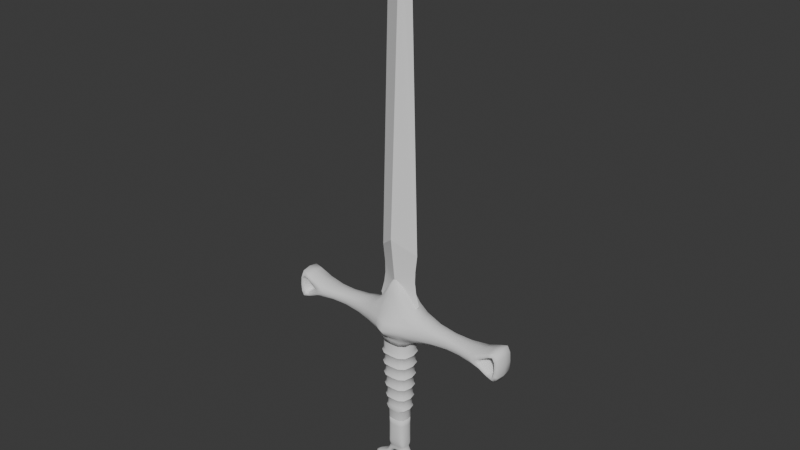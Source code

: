 # Source: short_sword.blend  (saved by Blender 4.4.32; exported with 4.5.12 LTS)
import bpy
from mathutils import Matrix  # noqa: F401  (used for matrix-valued properties, if any)

bpy.ops.wm.read_factory_settings(use_empty=True)
scene = bpy.context.scene
scene.name = 'Scene'

# ---- collections
col_collection = bpy.data.collections.new('Collection'); scene.collection.children.link(col_collection)

# ---- node groups
ng_smooth_by_angle = bpy.data.node_groups.new('Smooth by Angle', 'GeometryNodeTree')
_s = ng_smooth_by_angle.interface.new_socket(name='Mesh', in_out='OUTPUT', socket_type='NodeSocketGeometry')
_s = ng_smooth_by_angle.interface.new_socket(name='Mesh', in_out='INPUT', socket_type='NodeSocketGeometry')
_s = ng_smooth_by_angle.interface.new_socket(name='Angle', in_out='INPUT', socket_type='NodeSocketFloat')
_s.subtype = 'ANGLE'
_s.default_value = 0.5236
_s.min_value = 0.0
_s.max_value = 3.142
_s.description = 'Maximum face angle for smooth edges'
_s = ng_smooth_by_angle.interface.new_socket(name='Ignore Sharpness', in_out='INPUT', socket_type='NodeSocketBool')
_s.force_non_field = True
ng_smooth_by_angle.description = 'Set the sharpness of mesh edges based on the angle between the neighboring faces'
ng_smooth_by_angle.is_modifier = True
_N = ng_smooth_by_angle.nodes; _L = ng_smooth_by_angle.links
n0 = _N.new('GeometryNodeSetShadeSmooth'); n0.name = 'Set Shade Smooth'; n0.location = (120, -80)
n0.domain = 'EDGE'
n1 = _N.new('GeometryNodeSetShadeSmooth'); n1.name = 'Set Shade Smooth.001'; n1.location = (300, -80)
n2 = _N.new('NodeGroupOutput'); n2.name = 'Group Output'; n2.location = (480, -80)
n3 = _N.new('GeometryNodeInputMeshEdgeAngle'); n3.name = 'Edge Angle'; n3.location = (-440, -240)
n4 = _N.new('NodeGroupInput'); n4.name = 'Group Input'; n4.location = (-80, -80)
n5 = _N.new('GeometryNodeInputEdgeSmooth'); n5.name = 'Is Edge Smooth'; n5.location = (-260, -120)
n6 = _N.new('GeometryNodeInputShadeSmooth'); n6.name = 'Is Shade Smooth'; n6.location = (-440, -397)
n7 = _N.new('FunctionNodeCompare'); n7.name = 'Compare'; n7.location = (-260, -260)
n7.operation = 'LESS_EQUAL'
n7.inputs[6].default_value = (0.0, 0.0, 0.0, 0.0)
n7.inputs[7].default_value = (0.0, 0.0, 0.0, 0.0)
n8 = _N.new('FunctionNodeBooleanMath'); n8.name = 'Boolean Math.001'; n8.location = (-80, -260)
n9 = _N.new('NodeGroupInput'); n9.name = 'Group Input.001'; n9.location = (-440, -329)
n10 = _N.new('NodeGroupInput'); n10.name = 'Group Input.002'; n10.location = (-259, -189)
n11 = _N.new('FunctionNodeBooleanMath'); n11.name = 'Boolean Math'; n11.location = (-80, -149)
n11.operation = 'OR'
n12 = _N.new('FunctionNodeBooleanMath'); n12.name = 'Boolean Math.002'; n12.location = (-260, -380)
n12.operation = 'OR'
n13 = _N.new('NodeGroupInput'); n13.name = 'Group Input.003'; n13.location = (-440, -460)
_L.new(n3.outputs[0], n7.inputs[0])
_L.new(n1.outputs[0], n2.inputs[0])
_L.new(n9.outputs[1], n7.inputs[1])
_L.new(n7.outputs[0], n8.inputs[0])
_L.new(n4.outputs[0], n0.inputs[0])
_L.new(n0.outputs[0], n1.inputs[0])
_L.new(n8.outputs[0], n0.inputs[2])
_L.new(n10.outputs[2], n11.inputs[1])
_L.new(n5.outputs[0], n11.inputs[0])
_L.new(n11.outputs[0], n0.inputs[1])
_L.new(n13.outputs[2], n12.inputs[1])
_L.new(n6.outputs[0], n12.inputs[0])
_L.new(n12.outputs[0], n8.inputs[1])
n2.is_active_output = True

# ---- world
world_world = bpy.data.worlds.new('World'); scene.world = world_world
world_world.use_nodes = True; world_world.node_tree.nodes.clear()
_N = world_world.node_tree.nodes; _L = world_world.node_tree.links
n0 = _N.new('ShaderNodeOutputWorld'); n0.name = 'World Output'; n0.location = (300, 300)
n1 = _N.new('ShaderNodeBackground'); n1.name = 'Background'; n1.location = (10, 300)
n1.inputs[0].default_value = (0.05088, 0.05088, 0.05088, 1.0)
_L.new(n1.outputs[0], n0.inputs[0])
n0.is_active_output = True
world_world.color = (0.05088, 0.05088, 0.05088)
world_world.sun_shadow_jitter_overblur = 0.0

# ---- meshes
me_cube_003 = bpy.data.meshes.new('Cube.003')
me_cube_003.from_pydata([(-6.4e-33, 0.2043, 0.3742), (-6.4e-33, -0.2043, 0.3742), (-0.3195, 0.0, 0.1225), (0.3195, 0.0, 0.1225), (0.0, 0.0, -1.217), (0.0, 0.0, 5.028), (0.0, -0.1809, -1.217), (0.0, 0.1809, -1.217), (0.1971, 0.0, 4.307), (0.3604, 0.0, -0.6999), (-0.1971, 0.0, 4.307), (-0.3604, 0.0, -0.6999), (2.45e-33, 0.1198, -0.3527), (3.353e-33, 0.1214, -0.7171), (0.0, 0.1117, -0.5328), (2.445e-33, -0.1198, -0.3523), (3.354e-33, -0.1214, -0.7169), (0.0, -0.1117, -0.5327), (-0.3059, 0.0009434, -0.5042), (-0.2864, 0.0009826, -0.1499), (-0.2821, 0.001267, -0.3357), (0.3059, 0.0009434, -0.5042), (0.2864, 0.0009826, -0.1499), (0.2821, 0.001267, -0.3357)], [], [(19, 2, 0, 12), (22, 3, 1, 15), (6, 16, 18, 11), (2, 10, 5, 0), (3, 8, 5, 1), (11, 4, 6), (11, 7, 4), (7, 9, 4), (4, 9, 6), (1, 5, 10, 2), (0, 5, 8, 3), (12, 0, 3, 22), (15, 1, 2, 19), (9, 21, 16, 6), (11, 18, 13, 7), (19, 12, 14, 20), (20, 14, 13, 18), (22, 15, 17, 23), (23, 17, 16, 21), (15, 19, 20, 17), (17, 20, 18, 16), (12, 22, 23, 14), (14, 23, 21, 13), (7, 13, 21, 9)])
me_cube_003.polygons.foreach_set('use_smooth', [True] * 24)
_k = set([(0, 2), (0, 3), (1, 2), (1, 3)])
me_cube_003.attributes.new('sharp_edge', 'BOOLEAN', 'EDGE').data.foreach_set('value', [ (min(e.vertices), max(e.vertices)) in _k for e in me_cube_003.edges])
_uv = me_cube_003.uv_layers.new(name='UVMap')
_uv.uv.foreach_set('vector', [0.4638, 0.25, 0.5, 0.25, 0.5, 0.375, 0.4498, 0.375, 0.4638, 0.75, 0.5, 0.75, 0.5, 0.875, 0.4498, 0.875, 0.375, 0.875, 0.4205, 0.875, 0.4097, 1.0, 0.375, 1.0, 0.5, 0.25, 0.625, 0.25, 0.625, 0.375, 0.5, 0.375, 0.5, 0.75, 0.625, 0.75, 0.625, 0.875, 0.5, 0.875, 0.125, 0.625, 0.25, 0.625, 0.25, 0.75, 0.125, 0.5, 0.25, 0.5, 0.25, 0.625, 0.25, 0.5, 0.375, 0.625, 0.25, 0.625, 0.25, 0.625, 0.375, 0.75, 0.25, 0.75, 0.5, 0.875, 0.625, 0.875, 0.625, 1.0, 0.5, 1.0, 0.5, 0.375, 0.625, 0.375, 0.625, 0.5, 0.5, 0.5, 0.4498, 0.375, 0.5, 0.375, 0.5, 0.5, 0.4638, 0.5, 0.4498, 0.875, 0.5, 0.875, 0.5, 1.0, 0.4638, 1.0, 0.375, 0.75, 0.4097, 0.75, 0.4205, 0.875, 0.375, 0.875, 0.375, 0.25, 0.4097, 0.25, 0.4205, 0.375, 0.375, 0.375, 0.4638, 0.25, 0.4498, 0.375, 0.4375, 0.375, 0.4375, 0.25, 0.4375, 0.25, 0.4375, 0.375, 0.4205, 0.375, 0.4097, 0.25, 0.4638, 0.75, 0.4498, 0.875, 0.4375, 0.875, 0.4375, 0.75, 0.4375, 0.75, 0.4375, 0.875, 0.4205, 0.875, 0.4097, 0.75, 0.4498, 0.875, 0.4638, 1.0, 0.4375, 1.0, 0.4375, 0.875, 0.4375, 0.875, 0.4375, 1.0, 0.4097, 1.0, 0.4205, 0.875, 0.4498, 0.375, 0.4638, 0.5, 0.4375, 0.5, 0.4375, 0.375, 0.4375, 0.375, 0.4375, 0.5, 0.4097, 0.5, 0.4205, 0.375, 0.375, 0.375, 0.4205, 0.375, 0.4097, 0.5, 0.375, 0.5])
me_cube_003.use_mirror_y = True
me_cube_003.update()
me_cube = bpy.data.meshes.new('Cube')
me_cube.from_pydata([(4.235, -0.3601, -0.6828), (4.235, -0.3601, -0.3288), (4.563, 0.3601, -0.8648), (4.563, -0.3601, -0.8648), (4.563, -0.3601, -0.1632), (4.563, 0.3601, -0.1632), (1.026, -0.4065, -0.9635), (0.5445, -0.2514, 0.6377), (1.026, 0.4065, -0.9635), (0.5445, 0.2514, 0.6377), (0.0, 0.6877, -0.9809), (0.0, 0.2855, 1.421), (0.0, -0.6877, -0.9809), (0.0, -0.2855, 1.421), (4.235, 0.3601, -0.6828), (4.235, 0.3601, -0.3288), (1.023, 0.4035, 0.003529), (1.023, -0.4035, 0.003529), (0.0, -0.6629, 0.2008), (0.0, 0.6629, 0.2008), (4.708, -0.3601, -1.117), (3.915, -0.3888, -0.7879), (3.915, -0.3888, -0.2198), (4.708, -0.3601, 0.07797), (4.708, 0.3601, -1.117), (3.915, 0.3888, -0.7879), (3.915, 0.3888, -0.2198), (4.708, 0.3601, 0.07797), (4.855, 0.3601, -0.522), (4.855, -0.3601, -0.522), (4.65, 0.3601, -0.5156), (4.65, -0.3601, -0.5156), (2.497, 0.2391, -0.2424), (2.497, 0.2391, -0.758), (2.497, -0.2391, -0.2424), (2.497, -0.2391, -0.758), (1.085, -0.5932, -0.5), (1.085, 0.5932, -0.5), (0.0, -1.13, -0.5), (0.0, 1.13, -0.5), (3.581, -0.4948, -0.5011), (3.581, 0.4948, -0.5011), (4.015, -0.3601, -0.5043), (4.015, 0.3601, -0.5043), (2.461, -0.3586, -0.5001), (2.461, 0.3586, -0.5001), (0.5427, -0.3601, -1.385), (0.5427, 0.3601, -1.385), (0.0, -0.5402, -1.385), (0.0, 0.5402, -1.385), (1.079, -0.5545, -0.7297), (0.5685, 3.912e-08, 0.6352), (1.159, -3.26e-09, -1.014), (1.079, 0.5545, -0.7297), (0.3259, 0.3048, 0.9519), (4.406, -0.3637, -1.009), (4.406, -0.3637, -0.01496), (4.406, 0.3637, -1.009), (4.406, 0.3637, -0.01496), (4.828, 0.3601, -0.8913), (4.736, 3.725e-09, -1.164), (4.828, -0.3601, -0.8913), (4.736, -3.725e-09, 0.1232), (0.4765, -0.6004, -0.9793), (1.761, 0.2819, -0.1669), (0.4765, 0.6004, -0.9793), (3.219, 0.2795, -0.7357), (1.761, -0.2819, -0.1669), (0.3259, -0.3048, 0.9519), (0.0, 0.0, 1.634), (0.0, -0.9644, -0.7476), (0.0, 0.9644, -0.7476), (3.219, -0.2795, -0.7357), (3.907, -1.863e-09, -0.158), (0.6953, 0.3385, 0.357), (0.6953, -0.3385, 0.357), (0.0, -0.4677, 0.842), (0.0, 0.4677, 0.842), (3.662, -0.4844, -0.6265), (0.4742, -0.5875, 0.1033), (3.907, 1.863e-09, -0.8512), (1.154, 1.118e-08, 0.04178), (0.4742, 0.5875, 0.1033), (3.662, 0.4844, -0.6265), (4.412, -0.3601, -0.8054), (4.412, -0.3601, -0.2141), (4.412, 0.3601, -0.8054), (4.412, 0.3601, -0.2141), (4.632, 0.3601, -0.7317), (4.632, -0.3601, -0.7317), (4.081, -0.3601, -0.5837), (4.081, 0.3601, -0.5837), (4.636, -0.4952, -0.9907), (4.154, -0.5016, -0.7382), (4.154, -0.5016, -0.2724), (4.636, -0.4952, -0.0426), (4.154, 0.5016, -0.7382), (4.636, 0.4952, -0.9907), (4.636, 0.4952, -0.0426), (4.154, 0.5016, -0.2724), (4.257, -1.863e-09, -0.6617), (4.257, 1.863e-09, -0.3503), (4.536, -2.794e-09, -0.2084), (4.536, -2.794e-09, -0.8176), (4.828, 0.3601, -0.1522), (4.828, -0.3601, -0.1522), (4.632, 0.3601, -0.2991), (4.632, -0.3601, -0.2991), (4.612, 6.985e-09, -0.5144), (4.752, -0.4952, -0.5188), (4.752, 0.4952, -0.5188), (4.893, 5.588e-09, -0.5232), (3.219, 0.2795, -0.266), (1.761, 0.2821, -0.8301), (3.219, -0.2795, -0.266), (1.761, -0.2821, -0.8301), (2.474, -0.3437, -0.3519), (2.506, 3.725e-09, -0.7967), (2.506, 1.863e-09, -0.2038), (2.474, 0.3437, -0.6483), (1.079, -0.5541, -0.2653), (1.079, 0.5541, -0.2653), (0.0, -0.9612, -0.2249), (0.0, 0.9612, -0.2249), (3.662, -0.4844, -0.3765), (3.662, 0.4844, -0.3765), (4.081, -0.3601, -0.4251), (4.081, 0.3601, -0.4251), (2.474, -0.3437, -0.6483), (2.474, 0.3437, -0.3519), (1.759, 0.422, -0.5), (1.759, -0.422, -0.5), (3.874, 0.512, -0.5027), (3.874, -0.512, -0.5027), (4.058, -1.746e-09, -0.5049), (0.5106, 0.8419, -0.5), (3.093, -0.4097, -0.5003), (0.5106, -0.8419, -0.5), (3.093, 0.4097, -0.5003), (0.6241, 3.725e-09, -1.385), (0.312, -0.5177, -1.385), (0.312, 0.5177, -1.385), (0.0, 0.0, -1.385), (0.7071, 0.3662, -1.19), (0.0, 0.5587, -1.19), (0.7071, -0.3662, -1.19), (0.0, -0.5587, -1.19), (0.3086, 2.328e-08, 1.086), (0.3971, 0.5281, -1.19), (0.7973, 1.909e-08, 0.2967), (0.3925, 0.4705, 0.5592), (4.409, 6.519e-09, -0.2514), (4.406, 9.313e-10, -1.05), (4.406, -9.313e-10, 0.02547), (4.864, -9.313e-10, -0.1247), (0.3925, -0.4705, 0.5592), (3.138, 0.3942, -0.369), (3.244, 0.0, -0.2282), (0.5066, -0.7518, -0.2389), (3.244, 0.0, -0.7739), (3.138, -0.3942, -0.6319), (0.5066, 0.7518, -0.2389), (4.12, -6.33e-09, -0.4345), (4.415, -0.4961, -0.9069), (4.415, -0.4961, -0.1149), (4.415, 0.4961, -0.9069), (4.415, 0.4961, -0.1149), (4.73, 0.4952, -0.2257), (4.73, -0.4952, -0.8115), (3.953, -0.5101, -0.3999), (3.953, 0.5101, -0.6062), (4.595, 6.519e-09, -0.7018), (4.409, -9.313e-10, -0.7672), (4.595, 4.657e-09, -0.3267), (4.73, -0.4952, -0.2257), (4.73, 0.4952, -0.8115), (4.864, -9.313e-10, -0.9212), (1.76, -0.4029, -0.6868), (1.771, 9.313e-10, -0.879), (1.771, 4.657e-10, -0.1179), (1.76, 0.4029, -0.3126), (1.76, 0.4029, -0.6868), (1.76, -0.4029, -0.3126), (3.953, 0.5101, -0.3999), (3.953, -0.5101, -0.6062), (4.12, -6.33e-09, -0.5752), (0.5069, 0.7534, -0.7457), (3.138, -0.3942, -0.369), (0.5069, -0.7534, -0.7457), (3.138, 0.3942, -0.6319), (0.3211, 5.122e-09, -1.385), (0.8152, 1.118e-08, -1.193), (0.3971, -0.5281, -1.19), (-4.235, -0.3601, -0.6828), (-4.235, -0.3601, -0.3288), (-4.563, 0.3601, -0.8648), (-4.563, -0.3601, -0.8648), (-4.563, -0.3601, -0.1632), (-4.563, 0.3601, -0.1632), (-1.026, -0.4065, -0.9635), (-0.5445, -0.2514, 0.6377), (-1.026, 0.4065, -0.9635), (-0.5445, 0.2514, 0.6377), (-4.235, 0.3601, -0.6828), (-4.235, 0.3601, -0.3288), (-1.023, 0.4035, 0.003529), (-1.023, -0.4035, 0.003529), (-4.708, -0.3601, -1.117), (-3.915, -0.3888, -0.7879), (-3.915, -0.3888, -0.2198), (-4.708, -0.3601, 0.07797), (-4.708, 0.3601, -1.117), (-3.915, 0.3888, -0.7879), (-3.915, 0.3888, -0.2198), (-4.708, 0.3601, 0.07797), (-4.855, 0.3601, -0.522), (-4.855, -0.3601, -0.522), (-4.65, 0.3601, -0.5156), (-4.65, -0.3601, -0.5156), (-2.497, 0.2391, -0.2424), (-2.497, 0.2391, -0.758), (-2.497, -0.2391, -0.2424), (-2.497, -0.2391, -0.758), (-1.085, -0.5932, -0.5), (-1.085, 0.5932, -0.5), (-3.581, -0.4948, -0.5011), (-3.581, 0.4948, -0.5011), (-4.015, -0.3601, -0.5043), (-4.015, 0.3601, -0.5043), (-2.461, -0.3586, -0.5001), (-2.461, 0.3586, -0.5001), (-0.5427, -0.3601, -1.385), (-0.5427, 0.3601, -1.385), (-1.079, -0.5545, -0.7297), (-0.5685, 3.912e-08, 0.6352), (-1.159, -3.26e-09, -1.014), (-1.079, 0.5545, -0.7297), (-0.3259, 0.3048, 0.9519), (-4.406, -0.3637, -1.009), (-4.406, -0.3637, -0.01496), (-4.406, 0.3637, -1.009), (-4.406, 0.3637, -0.01496), (-4.828, 0.3601, -0.8913), (-4.736, 3.725e-09, -1.164), (-4.828, -0.3601, -0.8913), (-4.736, -3.725e-09, 0.1232), (-0.4765, -0.6004, -0.9793), (-1.761, 0.2819, -0.1669), (-0.4765, 0.6004, -0.9793), (-3.219, 0.2795, -0.7357), (-1.761, -0.2819, -0.1669), (-0.3259, -0.3048, 0.9519), (-3.219, -0.2795, -0.7357), (-3.907, -1.863e-09, -0.158), (-0.6953, 0.3385, 0.357), (-0.6953, -0.3385, 0.357), (-3.662, -0.4844, -0.6265), (-0.4742, -0.5875, 0.1033), (-3.907, 1.863e-09, -0.8512), (-1.154, 1.118e-08, 0.04178), (-0.4742, 0.5875, 0.1033), (-3.662, 0.4844, -0.6265), (-4.412, -0.3601, -0.8054), (-4.412, -0.3601, -0.2141), (-4.412, 0.3601, -0.8054), (-4.412, 0.3601, -0.2141), (-4.632, 0.3601, -0.7317), (-4.632, -0.3601, -0.7317), (-4.081, -0.3601, -0.5837), (-4.081, 0.3601, -0.5837), (-4.636, -0.4952, -0.9907), (-4.154, -0.5016, -0.7382), (-4.154, -0.5016, -0.2724), (-4.636, -0.4952, -0.0426), (-4.154, 0.5016, -0.7382), (-4.636, 0.4952, -0.9907), (-4.636, 0.4952, -0.0426), (-4.154, 0.5016, -0.2724), (-4.257, -1.863e-09, -0.6617), (-4.257, 1.863e-09, -0.3503), (-4.536, -2.794e-09, -0.2084), (-4.536, -2.794e-09, -0.8176), (-4.828, 0.3601, -0.1522), (-4.828, -0.3601, -0.1522), (-4.632, 0.3601, -0.2991), (-4.632, -0.3601, -0.2991), (-4.612, 6.985e-09, -0.5144), (-4.752, -0.4952, -0.5188), (-4.752, 0.4952, -0.5188), (-4.893, 5.588e-09, -0.5232), (-3.219, 0.2795, -0.266), (-1.761, 0.2821, -0.8301), (-3.219, -0.2795, -0.266), (-1.761, -0.2821, -0.8301), (-2.474, -0.3437, -0.3519), (-2.506, 3.725e-09, -0.7967), (-2.506, 1.863e-09, -0.2038), (-2.474, 0.3437, -0.6483), (-1.079, -0.5541, -0.2653), (-1.079, 0.5541, -0.2653), (-3.662, -0.4844, -0.3765), (-3.662, 0.4844, -0.3765), (-4.081, -0.3601, -0.4251), (-4.081, 0.3601, -0.4251), (-2.474, -0.3437, -0.6483), (-2.474, 0.3437, -0.3519), (-1.759, 0.422, -0.5), (-1.759, -0.422, -0.5), (-3.874, 0.512, -0.5027), (-3.874, -0.512, -0.5027), (-4.058, -1.746e-09, -0.5049), (-0.5106, 0.8419, -0.5), (-3.093, -0.4097, -0.5003), (-0.5106, -0.8419, -0.5), (-3.093, 0.4097, -0.5003), (-0.6241, 3.725e-09, -1.385), (-0.312, -0.5177, -1.385), (-0.312, 0.5177, -1.385), (-0.7071, 0.3662, -1.19), (-0.7071, -0.3662, -1.19), (-0.3086, 2.328e-08, 1.086), (-0.3971, 0.5281, -1.19), (-0.7973, 1.909e-08, 0.2967), (-0.3925, 0.4705, 0.5592), (-4.409, 6.519e-09, -0.2514), (-4.406, 9.313e-10, -1.05), (-4.406, -9.313e-10, 0.02547), (-4.864, -9.313e-10, -0.1247), (-0.3925, -0.4705, 0.5592), (-3.138, 0.3942, -0.369), (-3.244, 0.0, -0.2282), (-0.5066, -0.7518, -0.2389), (-3.244, 0.0, -0.7739), (-3.138, -0.3942, -0.6319), (-0.5066, 0.7518, -0.2389), (-4.12, -6.33e-09, -0.4345), (-4.415, -0.4961, -0.9069), (-4.415, -0.4961, -0.1149), (-4.415, 0.4961, -0.9069), (-4.415, 0.4961, -0.1149), (-4.73, 0.4952, -0.2257), (-4.73, -0.4952, -0.8115), (-3.953, -0.5101, -0.3999), (-3.953, 0.5101, -0.6062), (-4.595, 6.519e-09, -0.7018), (-4.409, -9.313e-10, -0.7672), (-4.595, 4.657e-09, -0.3267), (-4.73, -0.4952, -0.2257), (-4.73, 0.4952, -0.8115), (-4.864, -9.313e-10, -0.9212), (-1.76, -0.4029, -0.6868), (-1.771, 9.313e-10, -0.879), (-1.771, 4.657e-10, -0.1179), (-1.76, 0.4029, -0.3126), (-1.76, 0.4029, -0.6868), (-1.76, -0.4029, -0.3126), (-3.953, 0.5101, -0.3999), (-3.953, -0.5101, -0.6062), (-4.12, -6.33e-09, -0.5752), (-0.5069, 0.7534, -0.7457), (-3.138, -0.3942, -0.369), (-0.5069, -0.7534, -0.7457), (-3.138, 0.3942, -0.6319), (-0.3211, 5.122e-09, -1.385), (-0.8152, 1.118e-08, -1.193), (-0.3971, -0.5281, -1.19)], [], [(9, 54, 147, 51), (54, 11, 69, 147), (147, 69, 13, 68), (51, 147, 68, 7), (10, 65, 148, 144), (65, 8, 143, 148), (148, 143, 47, 141), (144, 148, 141, 49), (16, 74, 149, 81), (74, 9, 51, 149), (149, 51, 7, 75), (81, 149, 75, 17), (19, 77, 150, 82), (77, 11, 54, 150), (150, 54, 9, 74), (82, 150, 74, 16), (15, 87, 151, 101), (87, 5, 102, 151), (151, 102, 4, 85), (101, 151, 85, 1), (21, 80, 152, 55), (80, 25, 57, 152), (152, 57, 24, 60), (55, 152, 60, 20), (26, 73, 153, 58), (73, 22, 56, 153), (153, 56, 23, 62), (58, 153, 62, 27), (28, 104, 154, 111), (104, 27, 62, 154), (154, 62, 23, 105), (111, 154, 105, 29), (17, 75, 155, 79), (75, 7, 68, 155), (155, 68, 13, 76), (79, 155, 76, 18), (45, 129, 156, 138), (129, 32, 112, 156), (156, 112, 26, 125), (138, 156, 125, 41), (32, 118, 157, 112), (118, 34, 114, 157), (157, 114, 22, 73), (112, 157, 73, 26), (36, 120, 158, 137), (120, 17, 79, 158), (158, 79, 18, 122), (137, 158, 122, 38), (35, 117, 159, 72), (117, 33, 66, 159), (159, 66, 25, 80), (72, 159, 80, 21), (44, 128, 160, 136), (128, 35, 72, 160), (160, 72, 21, 78), (136, 160, 78, 40), (39, 123, 161, 135), (123, 19, 82, 161), (161, 82, 16, 121), (135, 161, 121, 37), (43, 127, 162, 134), (127, 15, 101, 162), (162, 101, 1, 126), (134, 162, 126, 42), (3, 84, 163, 92), (84, 0, 93, 163), (163, 93, 21, 55), (92, 163, 55, 20), (1, 85, 164, 94), (85, 4, 95, 164), (164, 95, 23, 56), (94, 164, 56, 22), (14, 86, 165, 96), (86, 2, 97, 165), (165, 97, 24, 57), (96, 165, 57, 25), (5, 87, 166, 98), (87, 15, 99, 166), (166, 99, 26, 58), (98, 166, 58, 27), (30, 106, 167, 110), (106, 5, 98, 167), (167, 98, 27, 104), (110, 167, 104, 28), (31, 89, 168, 109), (89, 3, 92, 168), (168, 92, 20, 61), (109, 168, 61, 29), (42, 126, 169, 133), (126, 1, 94, 169), (169, 94, 22, 124), (133, 169, 124, 40), (43, 91, 170, 132), (91, 14, 96, 170), (170, 96, 25, 83), (132, 170, 83, 41), (30, 88, 171, 108), (88, 2, 103, 171), (171, 103, 3, 89), (108, 171, 89, 31), (2, 86, 172, 103), (86, 14, 100, 172), (172, 100, 0, 84), (103, 172, 84, 3), (5, 106, 173, 102), (106, 30, 108, 173), (173, 108, 31, 107), (102, 173, 107, 4), (4, 107, 174, 95), (107, 31, 109, 174), (174, 109, 29, 105), (95, 174, 105, 23), (2, 88, 175, 97), (88, 30, 110, 175), (175, 110, 28, 59), (97, 175, 59, 24), (24, 59, 176, 60), (59, 28, 111, 176), (176, 111, 29, 61), (60, 176, 61, 20), (36, 50, 177, 131), (50, 6, 115, 177), (177, 115, 35, 128), (131, 177, 128, 44), (6, 52, 178, 115), (52, 8, 113, 178), (178, 113, 33, 117), (115, 178, 117, 35), (16, 81, 179, 64), (81, 17, 67, 179), (179, 67, 34, 118), (64, 179, 118, 32), (37, 121, 180, 130), (121, 16, 64, 180), (180, 64, 32, 129), (130, 180, 129, 45), (8, 53, 181, 113), (53, 37, 130, 181), (181, 130, 45, 119), (113, 181, 119, 33), (17, 120, 182, 67), (120, 36, 131, 182), (182, 131, 44, 116), (67, 182, 116, 34), (15, 127, 183, 99), (127, 43, 132, 183), (183, 132, 41, 125), (99, 183, 125, 26), (0, 90, 184, 93), (90, 42, 133, 184), (184, 133, 40, 78), (93, 184, 78, 21), (14, 91, 185, 100), (91, 43, 134, 185), (185, 134, 42, 90), (100, 185, 90, 0), (10, 71, 186, 65), (71, 39, 135, 186), (186, 135, 37, 53), (65, 186, 53, 8), (34, 116, 187, 114), (116, 44, 136, 187), (187, 136, 40, 124), (114, 187, 124, 22), (6, 50, 188, 63), (50, 36, 137, 188), (188, 137, 38, 70), (63, 188, 70, 12), (33, 119, 189, 66), (119, 45, 138, 189), (189, 138, 41, 83), (66, 189, 83, 25), (49, 141, 190, 142), (141, 47, 139, 190), (190, 139, 46, 140), (142, 190, 140, 48), (8, 52, 191, 143), (52, 6, 145, 191), (191, 145, 46, 139), (143, 191, 139, 47), (6, 63, 192, 145), (63, 12, 146, 192), (192, 146, 48, 140), (145, 192, 140, 46), (202, 234, 320, 237), (237, 320, 69, 11), (320, 251, 13, 69), (234, 200, 251, 320), (10, 144, 321, 248), (248, 321, 318, 201), (321, 317, 232, 318), (144, 49, 317, 321), (205, 259, 322, 254), (254, 322, 234, 202), (322, 255, 200, 234), (259, 206, 255, 322), (19, 260, 323, 77), (77, 323, 237, 11), (323, 254, 202, 237), (260, 205, 254, 323), (204, 279, 324, 265), (265, 324, 280, 198), (324, 263, 197, 280), (279, 194, 263, 324), (208, 238, 325, 258), (258, 325, 240, 212), (325, 243, 211, 240), (238, 207, 243, 325), (213, 241, 326, 253), (253, 326, 239, 209), (326, 245, 210, 239), (241, 214, 245, 326), (215, 289, 327, 282), (282, 327, 245, 214), (327, 283, 210, 245), (289, 216, 283, 327), (206, 257, 328, 255), (255, 328, 251, 200), (328, 76, 13, 251), (257, 18, 76, 328), (230, 314, 329, 305), (305, 329, 290, 219), (329, 301, 213, 290), (314, 226, 301, 329), (219, 290, 330, 296), (296, 330, 292, 221), (330, 253, 209, 292), (290, 213, 253, 330), (223, 313, 331, 298), (298, 331, 257, 206), (331, 122, 18, 257), (313, 38, 122, 331), (222, 252, 332, 295), (295, 332, 249, 220), (332, 258, 212, 249), (252, 208, 258, 332), (229, 312, 333, 304), (304, 333, 252, 222), (333, 256, 208, 252), (312, 225, 256, 333), (39, 311, 334, 123), (123, 334, 260, 19), (334, 299, 205, 260), (311, 224, 299, 334), (228, 310, 335, 303), (303, 335, 279, 204), (335, 302, 194, 279), (310, 227, 302, 335), (196, 270, 336, 262), (262, 336, 271, 193), (336, 238, 208, 271), (270, 207, 238, 336), (194, 272, 337, 263), (263, 337, 273, 197), (337, 239, 210, 273), (272, 209, 239, 337), (203, 274, 338, 264), (264, 338, 275, 195), (338, 240, 211, 275), (274, 212, 240, 338), (198, 276, 339, 265), (265, 339, 277, 204), (339, 241, 213, 277), (276, 214, 241, 339), (217, 288, 340, 284), (284, 340, 276, 198), (340, 282, 214, 276), (288, 215, 282, 340), (218, 287, 341, 267), (267, 341, 270, 196), (341, 244, 207, 270), (287, 216, 244, 341), (227, 309, 342, 302), (302, 342, 272, 194), (342, 300, 209, 272), (309, 225, 300, 342), (228, 308, 343, 269), (269, 343, 274, 203), (343, 261, 212, 274), (308, 226, 261, 343), (217, 286, 344, 266), (266, 344, 281, 195), (344, 267, 196, 281), (286, 218, 267, 344), (195, 281, 345, 264), (264, 345, 278, 203), (345, 262, 193, 278), (281, 196, 262, 345), (198, 280, 346, 284), (284, 346, 286, 217), (346, 285, 218, 286), (280, 197, 285, 346), (197, 273, 347, 285), (285, 347, 287, 218), (347, 283, 216, 287), (273, 210, 283, 347), (195, 275, 348, 266), (266, 348, 288, 217), (348, 242, 215, 288), (275, 211, 242, 348), (211, 243, 349, 242), (242, 349, 289, 215), (349, 244, 216, 289), (243, 207, 244, 349), (223, 307, 350, 233), (233, 350, 293, 199), (350, 304, 222, 293), (307, 229, 304, 350), (199, 293, 351, 235), (235, 351, 291, 201), (351, 295, 220, 291), (293, 222, 295, 351), (205, 247, 352, 259), (259, 352, 250, 206), (352, 296, 221, 250), (247, 219, 296, 352), (224, 306, 353, 299), (299, 353, 247, 205), (353, 305, 219, 247), (306, 230, 305, 353), (201, 291, 354, 236), (236, 354, 306, 224), (354, 297, 230, 306), (291, 220, 297, 354), (206, 250, 355, 298), (298, 355, 307, 223), (355, 294, 229, 307), (250, 221, 294, 355), (204, 277, 356, 303), (303, 356, 308, 228), (356, 301, 226, 308), (277, 213, 301, 356), (193, 271, 357, 268), (268, 357, 309, 227), (357, 256, 225, 309), (271, 208, 256, 357), (203, 278, 358, 269), (269, 358, 310, 228), (358, 268, 227, 310), (278, 193, 268, 358), (10, 248, 359, 71), (71, 359, 311, 39), (359, 236, 224, 311), (248, 201, 236, 359), (221, 292, 360, 294), (294, 360, 312, 229), (360, 300, 225, 312), (292, 209, 300, 360), (199, 246, 361, 233), (233, 361, 313, 223), (361, 70, 38, 313), (246, 12, 70, 361), (220, 249, 362, 297), (297, 362, 314, 230), (362, 261, 226, 314), (249, 212, 261, 362), (49, 142, 363, 317), (317, 363, 315, 232), (363, 316, 231, 315), (142, 48, 316, 363), (201, 318, 364, 235), (235, 364, 319, 199), (364, 315, 231, 319), (318, 232, 315, 364), (199, 319, 365, 246), (246, 365, 146, 12), (365, 316, 48, 146), (319, 231, 316, 365)])
me_cube.polygons.foreach_set('use_smooth', [True] * 368)
_k = {(20, 60): 0.19664, (24, 60): 0.19664, (27, 62): 0.19664, (23, 62): 0.19664, (20, 92): 0.19664, (3, 92): 0.19664, (4, 95): 0.19664, (23, 95): 0.19664, (2, 97): 0.19664, (24, 97): 0.19664, (27, 98): 0.19664, (5, 98): 0.19664, (5, 102): 0.19664, (4, 102): 0.19664, (2, 103): 0.19664, (3, 103): 0.19664, (46, 139): 1.0, (47, 139): 1.0, (48, 140): 1.0, (46, 140): 1.0, (47, 141): 1.0, (49, 141): 1.0, (207, 243): 0.19664, (211, 243): 0.19664, (214, 245): 0.19664, (210, 245): 0.19664, (207, 270): 0.19664, (196, 270): 0.19664, (197, 273): 0.19664, (210, 273): 0.19664, (195, 275): 0.19664, (211, 275): 0.19664, (214, 276): 0.19664, (198, 276): 0.19664, (198, 280): 0.19664, (197, 280): 0.19664, (195, 281): 0.19664, (196, 281): 0.19664, (231, 315): 1.0, (232, 315): 1.0, (48, 316): 1.0, (231, 316): 1.0, (232, 317): 1.0, (49, 317): 1.0}
me_cube.attributes.new('crease_edge', 'FLOAT', 'EDGE').data.foreach_set('value', [_k.get((min(e.vertices), max(e.vertices)), 0.0) for e in me_cube.edges])
_uv = me_cube.uv_layers.new(name='UVMap')
_uv.uv.foreach_set('vector', [0.625, 0.5, 0.6875, 0.5, 0.6875, 0.625, 0.625, 0.625, 0.6875, 0.5, 0.75, 0.5, 0.75, 0.625, 0.6875, 0.625, 0.6875, 0.625, 0.75, 0.625, 0.75, 0.75, 0.6875, 0.75, 0.625, 0.625, 0.6875, 0.625, 0.6875, 0.75, 0.625, 0.75, 0.375, 0.375, 0.3842, 0.4386, 0.376, 0.4395, 0.375, 0.375, 0.3842, 0.4386, 0.3825, 0.515, 0.3758, 0.5185, 0.376, 0.4395, 0.376, 0.4395, 0.3758, 0.5185, 0.375, 0.5, 0.375, 0.4375, 0.375, 0.375, 0.376, 0.4395, 0.375, 0.4375, 0.375, 0.375, 0.5075, 0.515, 0.5637, 0.5185, 0.5645, 0.625, 0.518, 0.625, 0.5637, 0.5185, 0.625, 0.5, 0.625, 0.625, 0.5645, 0.625, 0.5645, 0.625, 0.625, 0.625, 0.625, 0.75, 0.5637, 0.7315, 0.518, 0.625, 0.5645, 0.625, 0.5637, 0.7315, 0.5075, 0.735, 0.5, 0.375, 0.5625, 0.375, 0.5635, 0.4395, 0.5092, 0.4386, 0.5625, 0.375, 0.625, 0.375, 0.625, 0.4375, 0.5635, 0.4395, 0.5635, 0.4395, 0.625, 0.4375, 0.625, 0.5, 0.5637, 0.5185, 0.5092, 0.4386, 0.5635, 0.4395, 0.5637, 0.5185, 0.5075, 0.515, 0.4762, 0.5417, 0.4836, 0.5382, 0.4817, 0.625, 0.4742, 0.625, 0.4836, 0.5382, 0.4837, 0.5, 0.4837, 0.625, 0.4817, 0.625, 0.4817, 0.625, 0.4837, 0.625, 0.4837, 0.75, 0.4836, 0.7118, 0.4742, 0.625, 0.4817, 0.625, 0.4836, 0.7118, 0.4762, 0.7083, 0.3845, 0.72, 0.377, 0.625, 0.3768, 0.625, 0.3794, 0.7096, 0.377, 0.625, 0.3845, 0.53, 0.3794, 0.5404, 0.3768, 0.625, 0.3768, 0.625, 0.3794, 0.5404, 0.3859, 0.5417, 0.384, 0.625, 0.3794, 0.7096, 0.3768, 0.625, 0.384, 0.625, 0.3859, 0.7083, 0.4906, 0.53, 0.498, 0.625, 0.4982, 0.625, 0.4956, 0.5404, 0.498, 0.625, 0.4906, 0.72, 0.4956, 0.7096, 0.4982, 0.625, 0.4982, 0.625, 0.4956, 0.7096, 0.4892, 0.7083, 0.491, 0.625, 0.4956, 0.5404, 0.4982, 0.625, 0.491, 0.625, 0.4892, 0.5417, 0.4375, 0.5417, 0.4666, 0.5417, 0.4676, 0.625, 0.4375, 0.625, 0.4666, 0.5417, 0.4892, 0.5417, 0.491, 0.625, 0.4676, 0.625, 0.4676, 0.625, 0.491, 0.625, 0.4892, 0.7083, 0.4666, 0.7083, 0.4375, 0.625, 0.4676, 0.625, 0.4666, 0.7083, 0.4375, 0.7083, 0.5075, 0.735, 0.5637, 0.7315, 0.5635, 0.8105, 0.5092, 0.8114, 0.5637, 0.7315, 0.625, 0.75, 0.625, 0.8125, 0.5635, 0.8105, 0.5635, 0.8105, 0.625, 0.8125, 0.625, 0.875, 0.5625, 0.875, 0.5092, 0.8114, 0.5635, 0.8105, 0.5625, 0.875, 0.5, 0.875, 0.4375, 0.5, 0.4674, 0.5052, 0.4674, 0.5049, 0.4375, 0.5, 0.4674, 0.5052, 0.4896, 0.5417, 0.4897, 0.5404, 0.4674, 0.5049, 0.4674, 0.5049, 0.4897, 0.5404, 0.4906, 0.53, 0.4663, 0.5031, 0.4375, 0.5, 0.4674, 0.5049, 0.4663, 0.5031, 0.4375, 0.5, 0.4896, 0.5417, 0.4974, 0.625, 0.4975, 0.625, 0.4897, 0.5404, 0.4974, 0.625, 0.4896, 0.7083, 0.4897, 0.7096, 0.4975, 0.625, 0.4975, 0.625, 0.4897, 0.7096, 0.4906, 0.72, 0.498, 0.625, 0.4897, 0.5404, 0.4975, 0.625, 0.498, 0.625, 0.4906, 0.53, 0.4375, 0.7708, 0.4693, 0.7671, 0.4698, 0.8144, 0.4375, 0.8151, 0.4693, 0.7671, 0.5075, 0.735, 0.5092, 0.8114, 0.4698, 0.8144, 0.4698, 0.8144, 0.5092, 0.8114, 0.5, 0.875, 0.4688, 0.875, 0.4375, 0.8151, 0.4698, 0.8144, 0.4688, 0.875, 0.4375, 0.875, 0.3854, 0.7083, 0.3776, 0.625, 0.3775, 0.625, 0.3853, 0.7096, 0.3776, 0.625, 0.3854, 0.5417, 0.3853, 0.5404, 0.3775, 0.625, 0.3775, 0.625, 0.3853, 0.5404, 0.3845, 0.53, 0.377, 0.625, 0.3853, 0.7096, 0.3775, 0.625, 0.377, 0.625, 0.3845, 0.72, 0.4375, 0.75, 0.4076, 0.7448, 0.4077, 0.7451, 0.4375, 0.75, 0.4076, 0.7448, 0.3854, 0.7083, 0.3853, 0.7096, 0.4077, 0.7451, 0.4077, 0.7451, 0.3853, 0.7096, 0.3845, 0.72, 0.4088, 0.7469, 0.4375, 0.75, 0.4077, 0.7451, 0.4088, 0.7469, 0.4375, 0.75, 0.4375, 0.375, 0.4688, 0.375, 0.4698, 0.4356, 0.4375, 0.4349, 0.4688, 0.375, 0.5, 0.375, 0.5092, 0.4386, 0.4698, 0.4356, 0.4698, 0.4356, 0.5092, 0.4386, 0.5075, 0.515, 0.4693, 0.4829, 0.4375, 0.4349, 0.4698, 0.4356, 0.4693, 0.4829, 0.4375, 0.4792, 0.4376, 0.5417, 0.4596, 0.5417, 0.4584, 0.625, 0.4376, 0.625, 0.4596, 0.5417, 0.4762, 0.5417, 0.4742, 0.625, 0.4584, 0.625, 0.4584, 0.625, 0.4742, 0.625, 0.4762, 0.7083, 0.4596, 0.7083, 0.4376, 0.625, 0.4584, 0.625, 0.4596, 0.7083, 0.4376, 0.7083, 0.3915, 0.75, 0.3916, 0.7118, 0.3858, 0.7408, 0.3906, 0.7439, 0.3916, 0.7118, 0.399, 0.7083, 0.3932, 0.7417, 0.3858, 0.7408, 0.3858, 0.7408, 0.3932, 0.7417, 0.3845, 0.72, 0.3794, 0.7096, 0.3906, 0.7439, 0.3858, 0.7408, 0.3794, 0.7096, 0.3859, 0.7083, 0.4762, 0.7083, 0.4836, 0.7118, 0.4893, 0.7408, 0.482, 0.7417, 0.4836, 0.7118, 0.4837, 0.75, 0.4845, 0.7439, 0.4893, 0.7408, 0.4893, 0.7408, 0.4845, 0.7439, 0.4892, 0.7083, 0.4956, 0.7096, 0.482, 0.7417, 0.4893, 0.7408, 0.4956, 0.7096, 0.4906, 0.72, 0.399, 0.5417, 0.3916, 0.5382, 0.3858, 0.5092, 0.3932, 0.5083, 0.3916, 0.5382, 0.3915, 0.5, 0.3906, 0.5061, 0.3858, 0.5092, 0.3858, 0.5092, 0.3906, 0.5061, 0.3859, 0.5417, 0.3794, 0.5404, 0.3932, 0.5083, 0.3858, 0.5092, 0.3794, 0.5404, 0.3845, 0.53, 0.4837, 0.5, 0.4836, 0.5382, 0.4893, 0.5092, 0.4845, 0.5061, 0.4836, 0.5382, 0.4762, 0.5417, 0.482, 0.5083, 0.4893, 0.5092, 0.4893, 0.5092, 0.482, 0.5083, 0.4906, 0.53, 0.4956, 0.5404, 0.4845, 0.5061, 0.4893, 0.5092, 0.4956, 0.5404, 0.4892, 0.5417, 0.4376, 0.5, 0.4607, 0.5, 0.4639, 0.5052, 0.4376, 0.5052, 0.4607, 0.5, 0.4837, 0.5, 0.4845, 0.5061, 0.4639, 0.5052, 0.4639, 0.5052, 0.4845, 0.5061, 0.4892, 0.5417, 0.4666, 0.5417, 0.4376, 0.5052, 0.4639, 0.5052, 0.4666, 0.5417, 0.4375, 0.5417, 0.4376, 0.75, 0.4145, 0.75, 0.4112, 0.7448, 0.4376, 0.7448, 0.4145, 0.75, 0.3915, 0.75, 0.3906, 0.7439, 0.4112, 0.7448, 0.4112, 0.7448, 0.3906, 0.7439, 0.3859, 0.7083, 0.4084, 0.7083, 0.4376, 0.7448, 0.4112, 0.7448, 0.4084, 0.7083, 0.4375, 0.7083, 0.4376, 0.7083, 0.4596, 0.7083, 0.4628, 0.7442, 0.4376, 0.7448, 0.4596, 0.7083, 0.4762, 0.7083, 0.482, 0.7417, 0.4628, 0.7442, 0.4628, 0.7442, 0.482, 0.7417, 0.4906, 0.72, 0.4663, 0.7469, 0.4376, 0.7448, 0.4628, 0.7442, 0.4663, 0.7469, 0.4375, 0.75, 0.4376, 0.5417, 0.4156, 0.5417, 0.4123, 0.5058, 0.4376, 0.5052, 0.4156, 0.5417, 0.399, 0.5417, 0.3932, 0.5083, 0.4123, 0.5058, 0.4123, 0.5058, 0.3932, 0.5083, 0.3845, 0.53, 0.4088, 0.5031, 0.4376, 0.5052, 0.4123, 0.5058, 0.4088, 0.5031, 0.4375, 0.5, 0.4376, 0.5, 0.4145, 0.5, 0.4145, 0.625, 0.4376, 0.625, 0.4145, 0.5, 0.3915, 0.5, 0.3915, 0.625, 0.4145, 0.625, 0.4145, 0.625, 0.3915, 0.625, 0.3915, 0.75, 0.4145, 0.75, 0.4376, 0.625, 0.4145, 0.625, 0.4145, 0.75, 0.4376, 0.75, 0.3915, 0.5, 0.3916, 0.5382, 0.3936, 0.625, 0.3915, 0.625, 0.3916, 0.5382, 0.399, 0.5417, 0.401, 0.625, 0.3936, 0.625, 0.3936, 0.625, 0.401, 0.625, 0.399, 0.7083, 0.3916, 0.7118, 0.3915, 0.625, 0.3936, 0.625, 0.3916, 0.7118, 0.3915, 0.75, 0.4837, 0.5, 0.4607, 0.5, 0.4607, 0.625, 0.4837, 0.625, 0.4607, 0.5, 0.4376, 0.5, 0.4376, 0.625, 0.4607, 0.625, 0.4607, 0.625, 0.4376, 0.625, 0.4376, 0.75, 0.4607, 0.75, 0.4837, 0.625, 0.4607, 0.625, 0.4607, 0.75, 0.4837, 0.75, 0.4837, 0.75, 0.4607, 0.75, 0.4639, 0.7448, 0.4845, 0.7439, 0.4607, 0.75, 0.4376, 0.75, 0.4376, 0.7448, 0.4639, 0.7448, 0.4639, 0.7448, 0.4376, 0.7448, 0.4375, 0.7083, 0.4666, 0.7083, 0.4845, 0.7439, 0.4639, 0.7448, 0.4666, 0.7083, 0.4892, 0.7083, 0.3915, 0.5, 0.4145, 0.5, 0.4112, 0.5052, 0.3906, 0.5061, 0.4145, 0.5, 0.4376, 0.5, 0.4376, 0.5052, 0.4112, 0.5052, 0.4112, 0.5052, 0.4376, 0.5052, 0.4375, 0.5417, 0.4084, 0.5417, 0.3906, 0.5061, 0.4112, 0.5052, 0.4084, 0.5417, 0.3859, 0.5417, 0.3859, 0.5417, 0.4084, 0.5417, 0.4074, 0.625, 0.384, 0.625, 0.4084, 0.5417, 0.4375, 0.5417, 0.4375, 0.625, 0.4074, 0.625, 0.4074, 0.625, 0.4375, 0.625, 0.4375, 0.7083, 0.4084, 0.7083, 0.384, 0.625, 0.4074, 0.625, 0.4084, 0.7083, 0.3859, 0.7083, 0.4375, 0.7708, 0.4072, 0.7671, 0.4075, 0.7476, 0.4375, 0.7526, 0.4072, 0.7671, 0.3825, 0.735, 0.3851, 0.7111, 0.4075, 0.7476, 0.4075, 0.7476, 0.3851, 0.7111, 0.3854, 0.7083, 0.4076, 0.7448, 0.4375, 0.7526, 0.4075, 0.7476, 0.4076, 0.7448, 0.4375, 0.75, 0.3825, 0.735, 0.3765, 0.625, 0.3774, 0.625, 0.3851, 0.7111, 0.3765, 0.625, 0.3825, 0.515, 0.3851, 0.5389, 0.3774, 0.625, 0.3774, 0.625, 0.3851, 0.5389, 0.3854, 0.5417, 0.3776, 0.625, 0.3851, 0.7111, 0.3774, 0.625, 0.3776, 0.625, 0.3854, 0.7083, 0.5075, 0.515, 0.518, 0.625, 0.4998, 0.625, 0.4914, 0.5389, 0.518, 0.625, 0.5075, 0.735, 0.4914, 0.7111, 0.4998, 0.625, 0.4998, 0.625, 0.4914, 0.7111, 0.4896, 0.7083, 0.4974, 0.625, 0.4914, 0.5389, 0.4998, 0.625, 0.4974, 0.625, 0.4896, 0.5417, 0.4375, 0.4792, 0.4693, 0.4829, 0.4678, 0.5024, 0.4375, 0.4974, 0.4693, 0.4829, 0.5075, 0.515, 0.4914, 0.5389, 0.4678, 0.5024, 0.4678, 0.5024, 0.4914, 0.5389, 0.4896, 0.5417, 0.4674, 0.5052, 0.4375, 0.4974, 0.4678, 0.5024, 0.4674, 0.5052, 0.4375, 0.5, 0.3825, 0.515, 0.4072, 0.4829, 0.4075, 0.5024, 0.3851, 0.5389, 0.4072, 0.4829, 0.4375, 0.4792, 0.4375, 0.4974, 0.4075, 0.5024, 0.4075, 0.5024, 0.4375, 0.4974, 0.4375, 0.5, 0.4076, 0.5052, 0.3851, 0.5389, 0.4075, 0.5024, 0.4076, 0.5052, 0.3854, 0.5417, 0.5075, 0.735, 0.4693, 0.7671, 0.4678, 0.7476, 0.4914, 0.7111, 0.4693, 0.7671, 0.4375, 0.7708, 0.4375, 0.7526, 0.4678, 0.7476, 0.4678, 0.7476, 0.4375, 0.7526, 0.4375, 0.75, 0.4674, 0.7448, 0.4914, 0.7111, 0.4678, 0.7476, 0.4674, 0.7448, 0.4896, 0.7083, 0.4762, 0.5417, 0.4596, 0.5417, 0.4628, 0.5058, 0.482, 0.5083, 0.4596, 0.5417, 0.4376, 0.5417, 0.4376, 0.5052, 0.4628, 0.5058, 0.4628, 0.5058, 0.4376, 0.5052, 0.4375, 0.5, 0.4663, 0.5031, 0.482, 0.5083, 0.4628, 0.5058, 0.4663, 0.5031, 0.4906, 0.53, 0.399, 0.7083, 0.4156, 0.7083, 0.4123, 0.7442, 0.3932, 0.7417, 0.4156, 0.7083, 0.4376, 0.7083, 0.4376, 0.7448, 0.4123, 0.7442, 0.4123, 0.7442, 0.4376, 0.7448, 0.4375, 0.75, 0.4088, 0.7469, 0.3932, 0.7417, 0.4123, 0.7442, 0.4088, 0.7469, 0.3845, 0.72, 0.399, 0.5417, 0.4156, 0.5417, 0.4168, 0.625, 0.401, 0.625, 0.4156, 0.5417, 0.4376, 0.5417, 0.4376, 0.625, 0.4168, 0.625, 0.4168, 0.625, 0.4376, 0.625, 0.4376, 0.7083, 0.4156, 0.7083, 0.401, 0.625, 0.4168, 0.625, 0.4156, 0.7083, 0.399, 0.7083, 0.375, 0.375, 0.4063, 0.375, 0.4073, 0.4356, 0.3842, 0.4386, 0.4063, 0.375, 0.4375, 0.375, 0.4375, 0.4349, 0.4073, 0.4356, 0.4073, 0.4356, 0.4375, 0.4349, 0.4375, 0.4792, 0.4072, 0.4829, 0.3842, 0.4386, 0.4073, 0.4356, 0.4072, 0.4829, 0.3825, 0.515, 0.4896, 0.7083, 0.4674, 0.7448, 0.4674, 0.7451, 0.4897, 0.7096, 0.4674, 0.7448, 0.4375, 0.75, 0.4375, 0.75, 0.4674, 0.7451, 0.4674, 0.7451, 0.4375, 0.75, 0.4375, 0.75, 0.4663, 0.7469, 0.4897, 0.7096, 0.4674, 0.7451, 0.4663, 0.7469, 0.4906, 0.72, 0.3825, 0.735, 0.4072, 0.7671, 0.4073, 0.8144, 0.3842, 0.8114, 0.4072, 0.7671, 0.4375, 0.7708, 0.4375, 0.8151, 0.4073, 0.8144, 0.4073, 0.8144, 0.4375, 0.8151, 0.4375, 0.875, 0.4063, 0.875, 0.3842, 0.8114, 0.4073, 0.8144, 0.4063, 0.875, 0.375, 0.875, 0.3854, 0.5417, 0.4076, 0.5052, 0.4077, 0.5049, 0.3853, 0.5404, 0.4076, 0.5052, 0.4375, 0.5, 0.4375, 0.5, 0.4077, 0.5049, 0.4077, 0.5049, 0.4375, 0.5, 0.4375, 0.5, 0.4088, 0.5031, 0.3853, 0.5404, 0.4077, 0.5049, 0.4088, 0.5031, 0.3845, 0.53, 0.25, 0.5, 0.3125, 0.5, 0.3125, 0.625, 0.25, 0.625, 0.3125, 0.5, 0.375, 0.5, 0.375, 0.625, 0.3125, 0.625, 0.3125, 0.625, 0.375, 0.625, 0.375, 0.75, 0.3125, 0.75, 0.25, 0.625, 0.3125, 0.625, 0.3125, 0.75, 0.25, 0.75, 0.3825, 0.515, 0.3765, 0.625, 0.3753, 0.625, 0.3758, 0.5185, 0.3765, 0.625, 0.3825, 0.735, 0.3758, 0.7315, 0.3753, 0.625, 0.3753, 0.625, 0.3758, 0.7315, 0.375, 0.75, 0.375, 0.625, 0.3758, 0.5185, 0.3753, 0.625, 0.375, 0.625, 0.375, 0.5, 0.3825, 0.735, 0.3842, 0.8114, 0.376, 0.8105, 0.3758, 0.7315, 0.3842, 0.8114, 0.375, 0.875, 0.375, 0.875, 0.376, 0.8105, 0.376, 0.8105, 0.375, 0.875, 0.375, 0.875, 0.375, 0.8125, 0.3758, 0.7315, 0.376, 0.8105, 0.375, 0.8125, 0.375, 0.75, 0.625, 0.5, 0.625, 0.625, 0.6875, 0.625, 0.6875, 0.5, 0.6875, 0.5, 0.6875, 0.625, 0.75, 0.625, 0.75, 0.5, 0.6875, 0.625, 0.6875, 0.75, 0.75, 0.75, 0.75, 0.625, 0.625, 0.625, 0.625, 0.75, 0.6875, 0.75, 0.6875, 0.625, 0.375, 0.375, 0.375, 0.375, 0.376, 0.4395, 0.3842, 0.4386, 0.3842, 0.4386, 0.376, 0.4395, 0.3758, 0.5185, 0.3825, 0.515, 0.376, 0.4395, 0.375, 0.4375, 0.375, 0.5, 0.3758, 0.5185, 0.375, 0.375, 0.375, 0.375, 0.375, 0.4375, 0.376, 0.4395, 0.5075, 0.515, 0.518, 0.625, 0.5645, 0.625, 0.5637, 0.5185, 0.5637, 0.5185, 0.5645, 0.625, 0.625, 0.625, 0.625, 0.5, 0.5645, 0.625, 0.5637, 0.7315, 0.625, 0.75, 0.625, 0.625, 0.518, 0.625, 0.5075, 0.735, 0.5637, 0.7315, 0.5645, 0.625, 0.5, 0.375, 0.5092, 0.4386, 0.5635, 0.4395, 0.5625, 0.375, 0.5625, 0.375, 0.5635, 0.4395, 0.625, 0.4375, 0.625, 0.375, 0.5635, 0.4395, 0.5637, 0.5185, 0.625, 0.5, 0.625, 0.4375, 0.5092, 0.4386, 0.5075, 0.515, 0.5637, 0.5185, 0.5635, 0.4395, 0.4762, 0.5417, 0.4742, 0.625, 0.4817, 0.625, 0.4836, 0.5382, 0.4836, 0.5382, 0.4817, 0.625, 0.4837, 0.625, 0.4837, 0.5, 0.4817, 0.625, 0.4836, 0.7118, 0.4837, 0.75, 0.4837, 0.625, 0.4742, 0.625, 0.4762, 0.7083, 0.4836, 0.7118, 0.4817, 0.625, 0.3845, 0.72, 0.3794, 0.7096, 0.3768, 0.625, 0.377, 0.625, 0.377, 0.625, 0.3768, 0.625, 0.3794, 0.5404, 0.3845, 0.53, 0.3768, 0.625, 0.384, 0.625, 0.3859, 0.5417, 0.3794, 0.5404, 0.3794, 0.7096, 0.3859, 0.7083, 0.384, 0.625, 0.3768, 0.625, 0.4906, 0.53, 0.4956, 0.5404, 0.4982, 0.625, 0.498, 0.625, 0.498, 0.625, 0.4982, 0.625, 0.4956, 0.7096, 0.4906, 0.72, 0.4982, 0.625, 0.491, 0.625, 0.4892, 0.7083, 0.4956, 0.7096, 0.4956, 0.5404, 0.4892, 0.5417, 0.491, 0.625, 0.4982, 0.625, 0.4375, 0.5417, 0.4375, 0.625, 0.4676, 0.625, 0.4666, 0.5417, 0.4666, 0.5417, 0.4676, 0.625, 0.491, 0.625, 0.4892, 0.5417, 0.4676, 0.625, 0.4666, 0.7083, 0.4892, 0.7083, 0.491, 0.625, 0.4375, 0.625, 0.4375, 0.7083, 0.4666, 0.7083, 0.4676, 0.625, 0.5075, 0.735, 0.5092, 0.8114, 0.5635, 0.8105, 0.5637, 0.7315, 0.5637, 0.7315, 0.5635, 0.8105, 0.625, 0.8125, 0.625, 0.75, 0.5635, 0.8105, 0.5625, 0.875, 0.625, 0.875, 0.625, 0.8125, 0.5092, 0.8114, 0.5, 0.875, 0.5625, 0.875, 0.5635, 0.8105, 0.4375, 0.5, 0.4375, 0.5, 0.4674, 0.5049, 0.4674, 0.5052, 0.4674, 0.5052, 0.4674, 0.5049, 0.4897, 0.5404, 0.4896, 0.5417, 0.4674, 0.5049, 0.4663, 0.5031, 0.4906, 0.53, 0.4897, 0.5404, 0.4375, 0.5, 0.4375, 0.5, 0.4663, 0.5031, 0.4674, 0.5049, 0.4896, 0.5417, 0.4897, 0.5404, 0.4975, 0.625, 0.4974, 0.625, 0.4974, 0.625, 0.4975, 0.625, 0.4897, 0.7096, 0.4896, 0.7083, 0.4975, 0.625, 0.498, 0.625, 0.4906, 0.72, 0.4897, 0.7096, 0.4897, 0.5404, 0.4906, 0.53, 0.498, 0.625, 0.4975, 0.625, 0.4375, 0.7708, 0.4375, 0.8151, 0.4698, 0.8144, 0.4693, 0.7671, 0.4693, 0.7671, 0.4698, 0.8144, 0.5092, 0.8114, 0.5075, 0.735, 0.4698, 0.8144, 0.4688, 0.875, 0.5, 0.875, 0.5092, 0.8114, 0.4375, 0.8151, 0.4375, 0.875, 0.4688, 0.875, 0.4698, 0.8144, 0.3854, 0.7083, 0.3853, 0.7096, 0.3775, 0.625, 0.3776, 0.625, 0.3776, 0.625, 0.3775, 0.625, 0.3853, 0.5404, 0.3854, 0.5417, 0.3775, 0.625, 0.377, 0.625, 0.3845, 0.53, 0.3853, 0.5404, 0.3853, 0.7096, 0.3845, 0.72, 0.377, 0.625, 0.3775, 0.625, 0.4375, 0.75, 0.4375, 0.75, 0.4077, 0.7451, 0.4076, 0.7448, 0.4076, 0.7448, 0.4077, 0.7451, 0.3853, 0.7096, 0.3854, 0.7083, 0.4077, 0.7451, 0.4088, 0.7469, 0.3845, 0.72, 0.3853, 0.7096, 0.4375, 0.75, 0.4375, 0.75, 0.4088, 0.7469, 0.4077, 0.7451, 0.4375, 0.375, 0.4375, 0.4349, 0.4698, 0.4356, 0.4688, 0.375, 0.4688, 0.375, 0.4698, 0.4356, 0.5092, 0.4386, 0.5, 0.375, 0.4698, 0.4356, 0.4693, 0.4829, 0.5075, 0.515, 0.5092, 0.4386, 0.4375, 0.4349, 0.4375, 0.4792, 0.4693, 0.4829, 0.4698, 0.4356, 0.4376, 0.5417, 0.4376, 0.625, 0.4584, 0.625, 0.4596, 0.5417, 0.4596, 0.5417, 0.4584, 0.625, 0.4742, 0.625, 0.4762, 0.5417, 0.4584, 0.625, 0.4596, 0.7083, 0.4762, 0.7083, 0.4742, 0.625, 0.4376, 0.625, 0.4376, 0.7083, 0.4596, 0.7083, 0.4584, 0.625, 0.3915, 0.75, 0.3906, 0.7439, 0.3858, 0.7408, 0.3916, 0.7118, 0.3916, 0.7118, 0.3858, 0.7408, 0.3932, 0.7417, 0.399, 0.7083, 0.3858, 0.7408, 0.3794, 0.7096, 0.3845, 0.72, 0.3932, 0.7417, 0.3906, 0.7439, 0.3859, 0.7083, 0.3794, 0.7096, 0.3858, 0.7408, 0.4762, 0.7083, 0.482, 0.7417, 0.4893, 0.7408, 0.4836, 0.7118, 0.4836, 0.7118, 0.4893, 0.7408, 0.4845, 0.7439, 0.4837, 0.75, 0.4893, 0.7408, 0.4956, 0.7096, 0.4892, 0.7083, 0.4845, 0.7439, 0.482, 0.7417, 0.4906, 0.72, 0.4956, 0.7096, 0.4893, 0.7408, 0.399, 0.5417, 0.3932, 0.5083, 0.3858, 0.5092, 0.3916, 0.5382, 0.3916, 0.5382, 0.3858, 0.5092, 0.3906, 0.5061, 0.3915, 0.5, 0.3858, 0.5092, 0.3794, 0.5404, 0.3859, 0.5417, 0.3906, 0.5061, 0.3932, 0.5083, 0.3845, 0.53, 0.3794, 0.5404, 0.3858, 0.5092, 0.4837, 0.5, 0.4845, 0.5061, 0.4893, 0.5092, 0.4836, 0.5382, 0.4836, 0.5382, 0.4893, 0.5092, 0.482, 0.5083, 0.4762, 0.5417, 0.4893, 0.5092, 0.4956, 0.5404, 0.4906, 0.53, 0.482, 0.5083, 0.4845, 0.5061, 0.4892, 0.5417, 0.4956, 0.5404, 0.4893, 0.5092, 0.4376, 0.5, 0.4376, 0.5052, 0.4639, 0.5052, 0.4607, 0.5, 0.4607, 0.5, 0.4639, 0.5052, 0.4845, 0.5061, 0.4837, 0.5, 0.4639, 0.5052, 0.4666, 0.5417, 0.4892, 0.5417, 0.4845, 0.5061, 0.4376, 0.5052, 0.4375, 0.5417, 0.4666, 0.5417, 0.4639, 0.5052, 0.4376, 0.75, 0.4376, 0.7448, 0.4112, 0.7448, 0.4145, 0.75, 0.4145, 0.75, 0.4112, 0.7448, 0.3906, 0.7439, 0.3915, 0.75, 0.4112, 0.7448, 0.4084, 0.7083, 0.3859, 0.7083, 0.3906, 0.7439, 0.4376, 0.7448, 0.4375, 0.7083, 0.4084, 0.7083, 0.4112, 0.7448, 0.4376, 0.7083, 0.4376, 0.7448, 0.4628, 0.7442, 0.4596, 0.7083, 0.4596, 0.7083, 0.4628, 0.7442, 0.482, 0.7417, 0.4762, 0.7083, 0.4628, 0.7442, 0.4663, 0.7469, 0.4906, 0.72, 0.482, 0.7417, 0.4376, 0.7448, 0.4375, 0.75, 0.4663, 0.7469, 0.4628, 0.7442, 0.4376, 0.5417, 0.4376, 0.5052, 0.4123, 0.5058, 0.4156, 0.5417, 0.4156, 0.5417, 0.4123, 0.5058, 0.3932, 0.5083, 0.399, 0.5417, 0.4123, 0.5058, 0.4088, 0.5031, 0.3845, 0.53, 0.3932, 0.5083, 0.4376, 0.5052, 0.4375, 0.5, 0.4088, 0.5031, 0.4123, 0.5058, 0.4376, 0.5, 0.4376, 0.625, 0.4145, 0.625, 0.4145, 0.5, 0.4145, 0.5, 0.4145, 0.625, 0.3915, 0.625, 0.3915, 0.5, 0.4145, 0.625, 0.4145, 0.75, 0.3915, 0.75, 0.3915, 0.625, 0.4376, 0.625, 0.4376, 0.75, 0.4145, 0.75, 0.4145, 0.625, 0.3915, 0.5, 0.3915, 0.625, 0.3936, 0.625, 0.3916, 0.5382, 0.3916, 0.5382, 0.3936, 0.625, 0.401, 0.625, 0.399, 0.5417, 0.3936, 0.625, 0.3916, 0.7118, 0.399, 0.7083, 0.401, 0.625, 0.3915, 0.625, 0.3915, 0.75, 0.3916, 0.7118, 0.3936, 0.625, 0.4837, 0.5, 0.4837, 0.625, 0.4607, 0.625, 0.4607, 0.5, 0.4607, 0.5, 0.4607, 0.625, 0.4376, 0.625, 0.4376, 0.5, 0.4607, 0.625, 0.4607, 0.75, 0.4376, 0.75, 0.4376, 0.625, 0.4837, 0.625, 0.4837, 0.75, 0.4607, 0.75, 0.4607, 0.625, 0.4837, 0.75, 0.4845, 0.7439, 0.4639, 0.7448, 0.4607, 0.75, 0.4607, 0.75, 0.4639, 0.7448, 0.4376, 0.7448, 0.4376, 0.75, 0.4639, 0.7448, 0.4666, 0.7083, 0.4375, 0.7083, 0.4376, 0.7448, 0.4845, 0.7439, 0.4892, 0.7083, 0.4666, 0.7083, 0.4639, 0.7448, 0.3915, 0.5, 0.3906, 0.5061, 0.4112, 0.5052, 0.4145, 0.5, 0.4145, 0.5, 0.4112, 0.5052, 0.4376, 0.5052, 0.4376, 0.5, 0.4112, 0.5052, 0.4084, 0.5417, 0.4375, 0.5417, 0.4376, 0.5052, 0.3906, 0.5061, 0.3859, 0.5417, 0.4084, 0.5417, 0.4112, 0.5052, 0.3859, 0.5417, 0.384, 0.625, 0.4074, 0.625, 0.4084, 0.5417, 0.4084, 0.5417, 0.4074, 0.625, 0.4375, 0.625, 0.4375, 0.5417, 0.4074, 0.625, 0.4084, 0.7083, 0.4375, 0.7083, 0.4375, 0.625, 0.384, 0.625, 0.3859, 0.7083, 0.4084, 0.7083, 0.4074, 0.625, 0.4375, 0.7708, 0.4375, 0.7526, 0.4075, 0.7476, 0.4072, 0.7671, 0.4072, 0.7671, 0.4075, 0.7476, 0.3851, 0.7111, 0.3825, 0.735, 0.4075, 0.7476, 0.4076, 0.7448, 0.3854, 0.7083, 0.3851, 0.7111, 0.4375, 0.7526, 0.4375, 0.75, 0.4076, 0.7448, 0.4075, 0.7476, 0.3825, 0.735, 0.3851, 0.7111, 0.3774, 0.625, 0.3765, 0.625, 0.3765, 0.625, 0.3774, 0.625, 0.3851, 0.5389, 0.3825, 0.515, 0.3774, 0.625, 0.3776, 0.625, 0.3854, 0.5417, 0.3851, 0.5389, 0.3851, 0.7111, 0.3854, 0.7083, 0.3776, 0.625, 0.3774, 0.625, 0.5075, 0.515, 0.4914, 0.5389, 0.4998, 0.625, 0.518, 0.625, 0.518, 0.625, 0.4998, 0.625, 0.4914, 0.7111, 0.5075, 0.735, 0.4998, 0.625, 0.4974, 0.625, 0.4896, 0.7083, 0.4914, 0.7111, 0.4914, 0.5389, 0.4896, 0.5417, 0.4974, 0.625, 0.4998, 0.625, 0.4375, 0.4792, 0.4375, 0.4974, 0.4678, 0.5024, 0.4693, 0.4829, 0.4693, 0.4829, 0.4678, 0.5024, 0.4914, 0.5389, 0.5075, 0.515, 0.4678, 0.5024, 0.4674, 0.5052, 0.4896, 0.5417, 0.4914, 0.5389, 0.4375, 0.4974, 0.4375, 0.5, 0.4674, 0.5052, 0.4678, 0.5024, 0.3825, 0.515, 0.3851, 0.5389, 0.4075, 0.5024, 0.4072, 0.4829, 0.4072, 0.4829, 0.4075, 0.5024, 0.4375, 0.4974, 0.4375, 0.4792, 0.4075, 0.5024, 0.4076, 0.5052, 0.4375, 0.5, 0.4375, 0.4974, 0.3851, 0.5389, 0.3854, 0.5417, 0.4076, 0.5052, 0.4075, 0.5024, 0.5075, 0.735, 0.4914, 0.7111, 0.4678, 0.7476, 0.4693, 0.7671, 0.4693, 0.7671, 0.4678, 0.7476, 0.4375, 0.7526, 0.4375, 0.7708, 0.4678, 0.7476, 0.4674, 0.7448, 0.4375, 0.75, 0.4375, 0.7526, 0.4914, 0.7111, 0.4896, 0.7083, 0.4674, 0.7448, 0.4678, 0.7476, 0.4762, 0.5417, 0.482, 0.5083, 0.4628, 0.5058, 0.4596, 0.5417, 0.4596, 0.5417, 0.4628, 0.5058, 0.4376, 0.5052, 0.4376, 0.5417, 0.4628, 0.5058, 0.4663, 0.5031, 0.4375, 0.5, 0.4376, 0.5052, 0.482, 0.5083, 0.4906, 0.53, 0.4663, 0.5031, 0.4628, 0.5058, 0.399, 0.7083, 0.3932, 0.7417, 0.4123, 0.7442, 0.4156, 0.7083, 0.4156, 0.7083, 0.4123, 0.7442, 0.4376, 0.7448, 0.4376, 0.7083, 0.4123, 0.7442, 0.4088, 0.7469, 0.4375, 0.75, 0.4376, 0.7448, 0.3932, 0.7417, 0.3845, 0.72, 0.4088, 0.7469, 0.4123, 0.7442, 0.399, 0.5417, 0.401, 0.625, 0.4168, 0.625, 0.4156, 0.5417, 0.4156, 0.5417, 0.4168, 0.625, 0.4376, 0.625, 0.4376, 0.5417, 0.4168, 0.625, 0.4156, 0.7083, 0.4376, 0.7083, 0.4376, 0.625, 0.401, 0.625, 0.399, 0.7083, 0.4156, 0.7083, 0.4168, 0.625, 0.375, 0.375, 0.3842, 0.4386, 0.4073, 0.4356, 0.4063, 0.375, 0.4063, 0.375, 0.4073, 0.4356, 0.4375, 0.4349, 0.4375, 0.375, 0.4073, 0.4356, 0.4072, 0.4829, 0.4375, 0.4792, 0.4375, 0.4349, 0.3842, 0.4386, 0.3825, 0.515, 0.4072, 0.4829, 0.4073, 0.4356, 0.4896, 0.7083, 0.4897, 0.7096, 0.4674, 0.7451, 0.4674, 0.7448, 0.4674, 0.7448, 0.4674, 0.7451, 0.4375, 0.75, 0.4375, 0.75, 0.4674, 0.7451, 0.4663, 0.7469, 0.4375, 0.75, 0.4375, 0.75, 0.4897, 0.7096, 0.4906, 0.72, 0.4663, 0.7469, 0.4674, 0.7451, 0.3825, 0.735, 0.3842, 0.8114, 0.4073, 0.8144, 0.4072, 0.7671, 0.4072, 0.7671, 0.4073, 0.8144, 0.4375, 0.8151, 0.4375, 0.7708, 0.4073, 0.8144, 0.4063, 0.875, 0.4375, 0.875, 0.4375, 0.8151, 0.3842, 0.8114, 0.375, 0.875, 0.4063, 0.875, 0.4073, 0.8144, 0.3854, 0.5417, 0.3853, 0.5404, 0.4077, 0.5049, 0.4076, 0.5052, 0.4076, 0.5052, 0.4077, 0.5049, 0.4375, 0.5, 0.4375, 0.5, 0.4077, 0.5049, 0.4088, 0.5031, 0.4375, 0.5, 0.4375, 0.5, 0.3853, 0.5404, 0.3845, 0.53, 0.4088, 0.5031, 0.4077, 0.5049, 0.25, 0.5, 0.25, 0.625, 0.3125, 0.625, 0.3125, 0.5, 0.3125, 0.5, 0.3125, 0.625, 0.375, 0.625, 0.375, 0.5, 0.3125, 0.625, 0.3125, 0.75, 0.375, 0.75, 0.375, 0.625, 0.25, 0.625, 0.25, 0.75, 0.3125, 0.75, 0.3125, 0.625, 0.3825, 0.515, 0.3758, 0.5185, 0.3753, 0.625, 0.3765, 0.625, 0.3765, 0.625, 0.3753, 0.625, 0.3758, 0.7315, 0.3825, 0.735, 0.3753, 0.625, 0.375, 0.625, 0.375, 0.75, 0.3758, 0.7315, 0.3758, 0.5185, 0.375, 0.5, 0.375, 0.625, 0.3753, 0.625, 0.3825, 0.735, 0.3758, 0.7315, 0.376, 0.8105, 0.3842, 0.8114, 0.3842, 0.8114, 0.376, 0.8105, 0.375, 0.875, 0.375, 0.875, 0.376, 0.8105, 0.375, 0.8125, 0.375, 0.875, 0.375, 0.875, 0.3758, 0.7315, 0.375, 0.75, 0.375, 0.8125, 0.376, 0.8105])
me_cube.update()
me_cube_002 = bpy.data.meshes.new('Cube.002')
me_cube_002.from_pydata([(0.5427, -0.3601, -1.385), (0.5427, 0.3601, -1.385), (0.0, -0.5402, -1.385), (0.0, 0.5402, -1.385), (0.6241, 3.725e-09, -1.385), (0.312, -0.5177, -1.385), (0.312, 0.5177, -1.385), (0.0, 0.0, -1.385), (0.3211, 5.122e-09, -1.385), (-0.5427, -0.3601, -1.385), (-0.5427, 0.3601, -1.385), (-0.6241, 3.725e-09, -1.385), (-0.312, -0.5177, -1.385), (-0.312, 0.5177, -1.385), (-0.3211, 5.122e-09, -1.385), (0.3665, -0.2432, -5.002), (0.4215, 1.807e-09, -5.002), (0.3665, 0.2432, -5.002), (-3.278e-09, -0.3649, -5.002), (0.2108, -0.3497, -5.002), (0.2108, 0.3497, -5.002), (-3.278e-09, 0.3649, -5.002), (-3.278e-09, -7.087e-10, -5.002), (0.2169, 2.751e-09, -5.002), (-0.3665, -0.2432, -5.002), (-0.4215, 1.807e-09, -5.002), (-0.3665, 0.2432, -5.002), (-0.2108, -0.3497, -5.002), (-0.2108, 0.3497, -5.002), (-0.2169, 2.751e-09, -5.002), (-0.5115, 0.3395, -2.024), (-0.5235, 0.3474, -1.779), (-0.5819, 0.3862, -1.902), (-0.4864, 0.3228, -2.541), (-0.4983, 0.3307, -2.296), (-0.5536, 0.3674, -2.419), (-0.4612, 0.3061, -3.058), (-0.4731, 0.314, -2.813), (-0.5253, 0.3486, -2.935), (-0.436, 0.2894, -3.574), (-0.448, 0.2973, -3.33), (-0.497, 0.3299, -3.452), (-0.4109, 0.2727, -4.091), (-0.4228, 0.2806, -3.846), (-0.4687, 0.3111, -3.969), (-0.3857, 0.256, -4.608), (-0.3977, 0.2639, -4.363), (-0.4404, 0.2923, -4.485), (-0.4573, 2.146e-09, -4.363), (-0.4436, 2.016e-09, -4.608), (-0.5065, 2.177e-09, -4.485), (-0.4862, 2.42e-09, -3.846), (-0.4725, 2.29e-09, -4.091), (-0.539, 2.485e-09, -3.969), (-0.5152, 2.694e-09, -3.33), (-0.5015, 2.564e-09, -3.574), (-0.5716, 2.793e-09, -3.452), (-0.5441, 2.968e-09, -2.813), (-0.5304, 2.838e-09, -3.058), (-0.6041, 3.101e-09, -2.935), (-0.573, 3.242e-09, -2.296), (-0.5593, 3.112e-09, -2.541), (-0.6367, 3.409e-09, -2.419), (-0.602, 3.516e-09, -1.779), (-0.5883, 3.386e-09, -2.024), (-0.6692, 3.717e-09, -1.902), (0.2941, -0.488, -2.024), (0.301, -0.4994, -1.779), (0.3346, -0.5551, -1.902), (0.2797, -0.464, -2.541), (0.2865, -0.4754, -2.296), (0.3183, -0.5282, -2.419), (0.2652, -0.44, -3.058), (0.2721, -0.4514, -2.813), (0.3021, -0.5012, -2.935), (0.2507, -0.416, -3.574), (0.2576, -0.4274, -3.33), (0.2858, -0.4742, -3.452), (0.2363, -0.392, -4.091), (0.2431, -0.4034, -3.846), (0.2695, -0.4472, -3.969), (0.2218, -0.368, -4.608), (0.2287, -0.3794, -4.363), (0.2533, -0.4202, -4.485), (0.3977, -0.2639, -4.363), (0.3857, -0.256, -4.608), (0.4404, -0.2923, -4.485), (0.4228, -0.2806, -3.846), (0.4109, -0.2727, -4.091), (0.4687, -0.3111, -3.969), (0.448, -0.2973, -3.33), (0.436, -0.2894, -3.574), (0.497, -0.3299, -3.452), (0.4731, -0.314, -2.813), (0.4612, -0.3061, -3.058), (0.5253, -0.3486, -2.935), (0.4983, -0.3307, -2.296), (0.4864, -0.3228, -2.541), (0.5536, -0.3674, -2.419), (0.5235, -0.3474, -1.779), (0.5115, -0.3395, -2.024), (0.5819, -0.3862, -1.902), (-5.793e-10, 0.5092, -2.024), (-3.573e-10, 0.5211, -1.779), (-6.576e-10, 0.5793, -1.902), (-1.048e-09, 0.4842, -2.541), (-8.256e-10, 0.496, -2.296), (-1.184e-09, 0.5511, -2.419), (-1.516e-09, 0.4591, -3.058), (-1.294e-09, 0.471, -2.813), (-1.711e-09, 0.523, -2.935), (-1.984e-09, 0.4341, -3.574), (-1.762e-09, 0.446, -3.33), (-2.237e-09, 0.4948, -3.452), (-2.453e-09, 0.409, -4.091), (-2.231e-09, 0.4209, -3.846), (-2.764e-09, 0.4666, -3.969), (-2.921e-09, 0.384, -4.608), (-2.699e-09, 0.3959, -4.363), (-3.291e-09, 0.4385, -4.485), (-0.2287, 0.3794, -4.363), (-0.2218, 0.368, -4.608), (-0.2533, 0.4202, -4.485), (-0.2431, 0.4034, -3.846), (-0.2363, 0.392, -4.091), (-0.2695, 0.4472, -3.969), (-0.2576, 0.4274, -3.33), (-0.2507, 0.416, -3.574), (-0.2858, 0.4742, -3.452), (-0.2721, 0.4514, -2.813), (-0.2652, 0.44, -3.058), (-0.3021, 0.5012, -2.935), (-0.2865, 0.4754, -2.296), (-0.2797, 0.464, -2.541), (-0.3183, 0.5282, -2.419), (-0.301, 0.4994, -1.779), (-0.2941, 0.488, -2.024), (-0.3346, 0.5551, -1.902), (0.4573, 2.146e-09, -4.363), (0.4436, 2.016e-09, -4.608), (0.5065, 2.177e-09, -4.485), (0.4862, 2.42e-09, -3.846), (0.4725, 2.29e-09, -4.091), (0.539, 2.485e-09, -3.969), (0.5152, 2.694e-09, -3.33), (0.5015, 2.564e-09, -3.574), (0.5716, 2.793e-09, -3.452), (0.5441, 2.968e-09, -2.813), (0.5304, 2.838e-09, -3.058), (0.6041, 3.101e-09, -2.935), (0.573, 3.242e-09, -2.296), (0.5593, 3.112e-09, -2.541), (0.6367, 3.409e-09, -2.419), (0.602, 3.516e-09, -1.779), (0.5883, 3.386e-09, -2.024), (0.6692, 3.717e-09, -1.902), (-0.2941, -0.488, -2.024), (-0.301, -0.4994, -1.779), (-0.3346, -0.5551, -1.902), (-0.2797, -0.464, -2.541), (-0.2865, -0.4754, -2.296), (-0.3183, -0.5282, -2.419), (-0.2652, -0.44, -3.058), (-0.2721, -0.4514, -2.813), (-0.3021, -0.5012, -2.935), (-0.2507, -0.416, -3.574), (-0.2576, -0.4274, -3.33), (-0.2858, -0.4742, -3.452), (-0.2363, -0.392, -4.091), (-0.2431, -0.4034, -3.846), (-0.2695, -0.4472, -3.969), (-0.2218, -0.368, -4.608), (-0.2287, -0.3794, -4.363), (-0.2533, -0.4202, -4.485), (-2.699e-09, -0.3959, -4.363), (-2.921e-09, -0.384, -4.608), (-3.291e-09, -0.4385, -4.485), (-2.231e-09, -0.4209, -3.846), (-2.453e-09, -0.409, -4.091), (-2.764e-09, -0.4666, -3.969), (-1.762e-09, -0.446, -3.33), (-1.984e-09, -0.4341, -3.574), (-2.237e-09, -0.4948, -3.452), (-1.294e-09, -0.471, -2.813), (-1.516e-09, -0.4591, -3.058), (-1.711e-09, -0.523, -2.935), (-8.256e-10, -0.496, -2.296), (-1.048e-09, -0.4842, -2.541), (-1.184e-09, -0.5511, -2.419), (-3.573e-10, -0.5211, -1.779), (-5.793e-10, -0.5092, -2.024), (-6.576e-10, -0.5793, -1.902), (0.5115, 0.3395, -2.024), (0.5235, 0.3474, -1.779), (0.5819, 0.3862, -1.902), (0.4864, 0.3228, -2.541), (0.4983, 0.3307, -2.296), (0.5536, 0.3674, -2.419), (0.4612, 0.3061, -3.058), (0.4731, 0.314, -2.813), (0.5253, 0.3486, -2.935), (0.436, 0.2894, -3.574), (0.448, 0.2973, -3.33), (0.497, 0.3299, -3.452), (0.4109, 0.2727, -4.091), (0.4228, 0.2806, -3.846), (0.4687, 0.3111, -3.969), (0.3857, 0.256, -4.608), (0.3977, 0.2639, -4.363), (0.4404, 0.2923, -4.485), (0.2287, 0.3794, -4.363), (0.2218, 0.368, -4.608), (0.2533, 0.4202, -4.485), (0.2431, 0.4034, -3.846), (0.2363, 0.392, -4.091), (0.2695, 0.4472, -3.969), (0.2576, 0.4274, -3.33), (0.2507, 0.416, -3.574), (0.2858, 0.4742, -3.452), (0.2721, 0.4514, -2.813), (0.2652, 0.44, -3.058), (0.3021, 0.5012, -2.935), (0.2865, 0.4754, -2.296), (0.2797, 0.464, -2.541), (0.3183, 0.5282, -2.419), (0.301, 0.4994, -1.779), (0.2941, 0.488, -2.024), (0.3346, 0.5551, -1.902), (-0.5115, -0.3395, -2.024), (-0.5235, -0.3474, -1.779), (-0.5819, -0.3862, -1.902), (-0.4864, -0.3228, -2.541), (-0.4983, -0.3307, -2.296), (-0.5536, -0.3674, -2.419), (-0.4612, -0.3061, -3.058), (-0.4731, -0.314, -2.813), (-0.5253, -0.3486, -2.935), (-0.436, -0.2894, -3.574), (-0.448, -0.2973, -3.33), (-0.497, -0.3299, -3.452), (-0.4109, -0.2727, -4.091), (-0.4228, -0.2806, -3.846), (-0.4687, -0.3111, -3.969), (-0.3857, -0.256, -4.608), (-0.3977, -0.2639, -4.363), (-0.4404, -0.2923, -4.485)], [], [(3, 7, 8, 6), (6, 8, 4, 1), (8, 5, 0, 4), (7, 2, 5, 8), (3, 13, 14, 7), (13, 10, 11, 14), (14, 11, 9, 12), (7, 14, 12, 2), (21, 20, 23, 22), (20, 17, 16, 23), (23, 16, 15, 19), (22, 23, 19, 18), (21, 22, 29, 28), (28, 29, 25, 26), (29, 27, 24, 25), (22, 18, 27, 29), (243, 49, 25, 24), (139, 85, 15, 16), (207, 139, 16, 17), (142, 88, 84, 138), (6, 1, 193, 225), (204, 142, 138, 208), (175, 171, 27, 18), (121, 117, 21, 28), (240, 52, 48, 244), (85, 81, 19, 15), (49, 45, 26, 25), (64, 30, 34, 60), (61, 33, 37, 57), (58, 36, 40, 54), (55, 39, 43, 51), (52, 42, 46, 48), (45, 121, 28, 26), (100, 66, 70, 96), (97, 69, 73, 93), (94, 72, 76, 90), (91, 75, 79, 87), (88, 78, 82, 84), (81, 175, 18, 19), (0, 5, 67, 99), (9, 11, 63, 229), (228, 64, 60, 232), (231, 61, 57, 235), (234, 58, 54, 238), (237, 55, 51, 241), (136, 102, 106, 132), (133, 105, 109, 129), (130, 108, 112, 126), (127, 111, 115, 123), (124, 114, 118, 120), (117, 211, 20, 21), (190, 156, 160, 186), (187, 159, 163, 183), (184, 162, 166, 180), (181, 165, 169, 177), (178, 168, 172, 174), (171, 243, 24, 27), (2, 12, 157, 189), (1, 4, 153, 193), (192, 154, 150, 196), (195, 151, 147, 199), (198, 148, 144, 202), (201, 145, 141, 205), (226, 192, 196, 222), (223, 195, 199, 219), (220, 198, 202, 216), (217, 201, 205, 213), (214, 204, 208, 210), (211, 207, 17, 20), (12, 9, 229, 157), (156, 228, 232, 160), (159, 231, 235, 163), (162, 234, 238, 166), (165, 237, 241, 169), (168, 240, 244, 172), (13, 3, 103, 135), (4, 0, 99, 153), (154, 100, 96, 150), (151, 97, 93, 147), (148, 94, 90, 144), (145, 91, 87, 141), (3, 6, 225, 103), (102, 226, 222, 106), (105, 223, 219, 109), (108, 220, 216, 112), (111, 217, 213, 115), (114, 214, 210, 118), (5, 2, 189, 67), (66, 190, 186, 70), (69, 187, 183, 73), (72, 184, 180, 76), (75, 181, 177, 79), (78, 178, 174, 82), (10, 13, 135, 31), (30, 136, 132, 34), (33, 133, 129, 37), (36, 130, 126, 40), (39, 127, 123, 43), (42, 124, 120, 46), (136, 30, 32, 137), (137, 32, 31, 135), (133, 33, 35, 134), (134, 35, 34, 132), (130, 36, 38, 131), (131, 38, 37, 129), (127, 39, 41, 128), (128, 41, 40, 126), (124, 42, 44, 125), (125, 44, 43, 123), (121, 45, 47, 122), (122, 47, 46, 120), (190, 66, 68, 191), (191, 68, 67, 189), (187, 69, 71, 188), (188, 71, 70, 186), (184, 72, 74, 185), (185, 74, 73, 183), (181, 75, 77, 182), (182, 77, 76, 180), (178, 78, 80, 179), (179, 80, 79, 177), (175, 81, 83, 176), (176, 83, 82, 174), (64, 228, 230, 65), (65, 230, 229, 63), (61, 231, 233, 62), (62, 233, 232, 60), (58, 234, 236, 59), (59, 236, 235, 57), (55, 237, 239, 56), (56, 239, 238, 54), (52, 240, 242, 53), (53, 242, 241, 51), (49, 243, 245, 50), (50, 245, 244, 48), (226, 102, 104, 227), (227, 104, 103, 225), (223, 105, 107, 224), (224, 107, 106, 222), (220, 108, 110, 221), (221, 110, 109, 219), (217, 111, 113, 218), (218, 113, 112, 216), (214, 114, 116, 215), (215, 116, 115, 213), (211, 117, 119, 212), (212, 119, 118, 210), (228, 156, 158, 230), (230, 158, 157, 229), (231, 159, 161, 233), (233, 161, 160, 232), (234, 162, 164, 236), (236, 164, 163, 235), (237, 165, 167, 239), (239, 167, 166, 238), (240, 168, 170, 242), (242, 170, 169, 241), (243, 171, 173, 245), (245, 173, 172, 244), (154, 192, 194, 155), (155, 194, 193, 153), (151, 195, 197, 152), (152, 197, 196, 150), (148, 198, 200, 149), (149, 200, 199, 147), (145, 201, 203, 146), (146, 203, 202, 144), (142, 204, 206, 143), (143, 206, 205, 141), (139, 207, 209, 140), (140, 209, 208, 138), (192, 226, 227, 194), (194, 227, 225, 193), (195, 223, 224, 197), (197, 224, 222, 196), (198, 220, 221, 200), (200, 221, 219, 199), (201, 217, 218, 203), (203, 218, 216, 202), (204, 214, 215, 206), (206, 215, 213, 205), (207, 211, 212, 209), (209, 212, 210, 208), (156, 190, 191, 158), (158, 191, 189, 157), (159, 187, 188, 161), (161, 188, 186, 160), (162, 184, 185, 164), (164, 185, 183, 163), (165, 181, 182, 167), (167, 182, 180, 166), (168, 178, 179, 170), (170, 179, 177, 169), (171, 175, 176, 173), (173, 176, 174, 172), (100, 154, 155, 101), (101, 155, 153, 99), (97, 151, 152, 98), (98, 152, 150, 96), (94, 148, 149, 95), (95, 149, 147, 93), (91, 145, 146, 92), (92, 146, 144, 90), (88, 142, 143, 89), (89, 143, 141, 87), (85, 139, 140, 86), (86, 140, 138, 84), (102, 136, 137, 104), (104, 137, 135, 103), (105, 133, 134, 107), (107, 134, 132, 106), (108, 130, 131, 110), (110, 131, 129, 109), (111, 127, 128, 113), (113, 128, 126, 112), (114, 124, 125, 116), (116, 125, 123, 115), (117, 121, 122, 119), (119, 122, 120, 118), (66, 100, 101, 68), (68, 101, 99, 67), (69, 97, 98, 71), (71, 98, 96, 70), (72, 94, 95, 74), (74, 95, 93, 73), (75, 91, 92, 77), (77, 92, 90, 76), (78, 88, 89, 80), (80, 89, 87, 79), (81, 85, 86, 83), (83, 86, 84, 82), (30, 64, 65, 32), (32, 65, 63, 31), (33, 61, 62, 35), (35, 62, 60, 34), (36, 58, 59, 38), (38, 59, 57, 37), (39, 55, 56, 41), (41, 56, 54, 40), (42, 52, 53, 44), (44, 53, 51, 43), (45, 49, 50, 47), (47, 50, 48, 46), (11, 10, 31, 63)])
me_cube_002.polygons.foreach_set('use_smooth', [True] * 244)
_uv = me_cube_002.uv_layers.new(name='UVMap')
_uv.uv.foreach_set('vector', [0.25, 0.5, 0.25, 0.625, 0.3125, 0.625, 0.3125, 0.5, 0.3125, 0.5, 0.3125, 0.625, 0.375, 0.625, 0.375, 0.5, 0.3125, 0.625, 0.3125, 0.75, 0.375, 0.75, 0.375, 0.625, 0.25, 0.625, 0.25, 0.75, 0.3125, 0.75, 0.3125, 0.625, 0.25, 0.5, 0.3125, 0.5, 0.3125, 0.625, 0.25, 0.625, 0.3125, 0.5, 0.375, 0.5, 0.375, 0.625, 0.3125, 0.625, 0.3125, 0.625, 0.375, 0.625, 0.375, 0.75, 0.3125, 0.75, 0.25, 0.625, 0.3125, 0.625, 0.3125, 0.75, 0.25, 0.75, 0.25, 0.5, 0.3125, 0.5, 0.3125, 0.625, 0.25, 0.625, 0.3125, 0.5, 0.375, 0.5, 0.375, 0.625, 0.3125, 0.625, 0.3125, 0.625, 0.375, 0.625, 0.375, 0.75, 0.3125, 0.75, 0.25, 0.625, 0.3125, 0.625, 0.3125, 0.75, 0.25, 0.75, 0.25, 0.5, 0.25, 0.625, 0.3125, 0.625, 0.3125, 0.5, 0.3125, 0.5, 0.3125, 0.625, 0.375, 0.625, 0.375, 0.5, 0.3125, 0.625, 0.3125, 0.75, 0.375, 0.75, 0.375, 0.625, 0.25, 0.625, 0.25, 0.75, 0.3125, 0.75, 0.3125, 0.625, 0.375, 0.75, 0.375, 0.625, 0.375, 0.625, 0.375, 0.75, 0.375, 0.625, 0.375, 0.75, 0.375, 0.75, 0.375, 0.625, 0.375, 0.5, 0.375, 0.625, 0.375, 0.625, 0.375, 0.5, 0.375, 0.625, 0.375, 0.75, 0.375, 0.75, 0.375, 0.625, 0.3125, 0.5, 0.375, 0.5, 0.375, 0.5, 0.3125, 0.5, 0.375, 0.5, 0.375, 0.625, 0.375, 0.625, 0.375, 0.5, 0.25, 0.75, 0.3125, 0.75, 0.3125, 0.75, 0.25, 0.75, 0.3125, 0.5, 0.25, 0.5, 0.25, 0.5, 0.3125, 0.5, 0.375, 0.75, 0.375, 0.625, 0.375, 0.625, 0.375, 0.75, 0.375, 0.75, 0.3125, 0.75, 0.3125, 0.75, 0.375, 0.75, 0.375, 0.625, 0.375, 0.5, 0.375, 0.5, 0.375, 0.625, 0.375, 0.625, 0.375, 0.5, 0.375, 0.5, 0.375, 0.625, 0.375, 0.625, 0.375, 0.5, 0.375, 0.5, 0.375, 0.625, 0.375, 0.625, 0.375, 0.5, 0.375, 0.5, 0.375, 0.625, 0.375, 0.625, 0.375, 0.5, 0.375, 0.5, 0.375, 0.625, 0.375, 0.625, 0.375, 0.5, 0.375, 0.5, 0.375, 0.625, 0.375, 0.5, 0.3125, 0.5, 0.3125, 0.5, 0.375, 0.5, 0.375, 0.75, 0.3125, 0.75, 0.3125, 0.75, 0.375, 0.75, 0.375, 0.75, 0.3125, 0.75, 0.3125, 0.75, 0.375, 0.75, 0.375, 0.75, 0.3125, 0.75, 0.3125, 0.75, 0.375, 0.75, 0.375, 0.75, 0.3125, 0.75, 0.3125, 0.75, 0.375, 0.75, 0.375, 0.75, 0.3125, 0.75, 0.3125, 0.75, 0.375, 0.75, 0.3125, 0.75, 0.25, 0.75, 0.25, 0.75, 0.3125, 0.75, 0.375, 0.75, 0.3125, 0.75, 0.3125, 0.75, 0.375, 0.75, 0.375, 0.75, 0.375, 0.625, 0.375, 0.625, 0.375, 0.75, 0.375, 0.75, 0.375, 0.625, 0.375, 0.625, 0.375, 0.75, 0.375, 0.75, 0.375, 0.625, 0.375, 0.625, 0.375, 0.75, 0.375, 0.75, 0.375, 0.625, 0.375, 0.625, 0.375, 0.75, 0.375, 0.75, 0.375, 0.625, 0.375, 0.625, 0.375, 0.75, 0.3125, 0.5, 0.25, 0.5, 0.25, 0.5, 0.3125, 0.5, 0.3125, 0.5, 0.25, 0.5, 0.25, 0.5, 0.3125, 0.5, 0.3125, 0.5, 0.25, 0.5, 0.25, 0.5, 0.3125, 0.5, 0.3125, 0.5, 0.25, 0.5, 0.25, 0.5, 0.3125, 0.5, 0.3125, 0.5, 0.25, 0.5, 0.25, 0.5, 0.3125, 0.5, 0.25, 0.5, 0.3125, 0.5, 0.3125, 0.5, 0.25, 0.5, 0.25, 0.75, 0.3125, 0.75, 0.3125, 0.75, 0.25, 0.75, 0.25, 0.75, 0.3125, 0.75, 0.3125, 0.75, 0.25, 0.75, 0.25, 0.75, 0.3125, 0.75, 0.3125, 0.75, 0.25, 0.75, 0.25, 0.75, 0.3125, 0.75, 0.3125, 0.75, 0.25, 0.75, 0.25, 0.75, 0.3125, 0.75, 0.3125, 0.75, 0.25, 0.75, 0.3125, 0.75, 0.375, 0.75, 0.375, 0.75, 0.3125, 0.75, 0.25, 0.75, 0.3125, 0.75, 0.3125, 0.75, 0.25, 0.75, 0.375, 0.5, 0.375, 0.625, 0.375, 0.625, 0.375, 0.5, 0.375, 0.5, 0.375, 0.625, 0.375, 0.625, 0.375, 0.5, 0.375, 0.5, 0.375, 0.625, 0.375, 0.625, 0.375, 0.5, 0.375, 0.5, 0.375, 0.625, 0.375, 0.625, 0.375, 0.5, 0.375, 0.5, 0.375, 0.625, 0.375, 0.625, 0.375, 0.5, 0.3125, 0.5, 0.375, 0.5, 0.375, 0.5, 0.3125, 0.5, 0.3125, 0.5, 0.375, 0.5, 0.375, 0.5, 0.3125, 0.5, 0.3125, 0.5, 0.375, 0.5, 0.375, 0.5, 0.3125, 0.5, 0.3125, 0.5, 0.375, 0.5, 0.375, 0.5, 0.3125, 0.5, 0.3125, 0.5, 0.375, 0.5, 0.375, 0.5, 0.3125, 0.5, 0.3125, 0.5, 0.375, 0.5, 0.375, 0.5, 0.3125, 0.5, 0.3125, 0.75, 0.375, 0.75, 0.375, 0.75, 0.3125, 0.75, 0.3125, 0.75, 0.375, 0.75, 0.375, 0.75, 0.3125, 0.75, 0.3125, 0.75, 0.375, 0.75, 0.375, 0.75, 0.3125, 0.75, 0.3125, 0.75, 0.375, 0.75, 0.375, 0.75, 0.3125, 0.75, 0.3125, 0.75, 0.375, 0.75, 0.375, 0.75, 0.3125, 0.75, 0.3125, 0.75, 0.375, 0.75, 0.375, 0.75, 0.3125, 0.75, 0.3125, 0.5, 0.25, 0.5, 0.25, 0.5, 0.3125, 0.5, 0.375, 0.625, 0.375, 0.75, 0.375, 0.75, 0.375, 0.625, 0.375, 0.625, 0.375, 0.75, 0.375, 0.75, 0.375, 0.625, 0.375, 0.625, 0.375, 0.75, 0.375, 0.75, 0.375, 0.625, 0.375, 0.625, 0.375, 0.75, 0.375, 0.75, 0.375, 0.625, 0.375, 0.625, 0.375, 0.75, 0.375, 0.75, 0.375, 0.625, 0.25, 0.5, 0.3125, 0.5, 0.3125, 0.5, 0.25, 0.5, 0.25, 0.5, 0.3125, 0.5, 0.3125, 0.5, 0.25, 0.5, 0.25, 0.5, 0.3125, 0.5, 0.3125, 0.5, 0.25, 0.5, 0.25, 0.5, 0.3125, 0.5, 0.3125, 0.5, 0.25, 0.5, 0.25, 0.5, 0.3125, 0.5, 0.3125, 0.5, 0.25, 0.5, 0.25, 0.5, 0.3125, 0.5, 0.3125, 0.5, 0.25, 0.5, 0.3125, 0.75, 0.25, 0.75, 0.25, 0.75, 0.3125, 0.75, 0.3125, 0.75, 0.25, 0.75, 0.25, 0.75, 0.3125, 0.75, 0.3125, 0.75, 0.25, 0.75, 0.25, 0.75, 0.3125, 0.75, 0.3125, 0.75, 0.25, 0.75, 0.25, 0.75, 0.3125, 0.75, 0.3125, 0.75, 0.25, 0.75, 0.25, 0.75, 0.3125, 0.75, 0.3125, 0.75, 0.25, 0.75, 0.25, 0.75, 0.3125, 0.75, 0.375, 0.5, 0.3125, 0.5, 0.3125, 0.5, 0.375, 0.5, 0.375, 0.5, 0.3125, 0.5, 0.3125, 0.5, 0.375, 0.5, 0.375, 0.5, 0.3125, 0.5, 0.3125, 0.5, 0.375, 0.5, 0.375, 0.5, 0.3125, 0.5, 0.3125, 0.5, 0.375, 0.5, 0.375, 0.5, 0.3125, 0.5, 0.3125, 0.5, 0.375, 0.5, 0.375, 0.5, 0.3125, 0.5, 0.3125, 0.5, 0.375, 0.5, 0.3125, 0.5, 0.375, 0.5, 0.375, 0.5, 0.3125, 0.5, 0.3125, 0.5, 0.375, 0.5, 0.375, 0.5, 0.3125, 0.5, 0.3125, 0.5, 0.375, 0.5, 0.375, 0.5, 0.3125, 0.5, 0.3125, 0.5, 0.375, 0.5, 0.375, 0.5, 0.3125, 0.5, 0.3125, 0.5, 0.375, 0.5, 0.375, 0.5, 0.3125, 0.5, 0.3125, 0.5, 0.375, 0.5, 0.375, 0.5, 0.3125, 0.5, 0.3125, 0.5, 0.375, 0.5, 0.375, 0.5, 0.3125, 0.5, 0.3125, 0.5, 0.375, 0.5, 0.375, 0.5, 0.3125, 0.5, 0.3125, 0.5, 0.375, 0.5, 0.375, 0.5, 0.3125, 0.5, 0.3125, 0.5, 0.375, 0.5, 0.375, 0.5, 0.3125, 0.5, 0.3125, 0.5, 0.375, 0.5, 0.375, 0.5, 0.3125, 0.5, 0.3125, 0.5, 0.375, 0.5, 0.375, 0.5, 0.3125, 0.5, 0.25, 0.75, 0.3125, 0.75, 0.3125, 0.75, 0.25, 0.75, 0.25, 0.75, 0.3125, 0.75, 0.3125, 0.75, 0.25, 0.75, 0.25, 0.75, 0.3125, 0.75, 0.3125, 0.75, 0.25, 0.75, 0.25, 0.75, 0.3125, 0.75, 0.3125, 0.75, 0.25, 0.75, 0.25, 0.75, 0.3125, 0.75, 0.3125, 0.75, 0.25, 0.75, 0.25, 0.75, 0.3125, 0.75, 0.3125, 0.75, 0.25, 0.75, 0.25, 0.75, 0.3125, 0.75, 0.3125, 0.75, 0.25, 0.75, 0.25, 0.75, 0.3125, 0.75, 0.3125, 0.75, 0.25, 0.75, 0.25, 0.75, 0.3125, 0.75, 0.3125, 0.75, 0.25, 0.75, 0.25, 0.75, 0.3125, 0.75, 0.3125, 0.75, 0.25, 0.75, 0.25, 0.75, 0.3125, 0.75, 0.3125, 0.75, 0.25, 0.75, 0.25, 0.75, 0.3125, 0.75, 0.3125, 0.75, 0.25, 0.75, 0.375, 0.625, 0.375, 0.75, 0.375, 0.75, 0.375, 0.625, 0.375, 0.625, 0.375, 0.75, 0.375, 0.75, 0.375, 0.625, 0.375, 0.625, 0.375, 0.75, 0.375, 0.75, 0.375, 0.625, 0.375, 0.625, 0.375, 0.75, 0.375, 0.75, 0.375, 0.625, 0.375, 0.625, 0.375, 0.75, 0.375, 0.75, 0.375, 0.625, 0.375, 0.625, 0.375, 0.75, 0.375, 0.75, 0.375, 0.625, 0.375, 0.625, 0.375, 0.75, 0.375, 0.75, 0.375, 0.625, 0.375, 0.625, 0.375, 0.75, 0.375, 0.75, 0.375, 0.625, 0.375, 0.625, 0.375, 0.75, 0.375, 0.75, 0.375, 0.625, 0.375, 0.625, 0.375, 0.75, 0.375, 0.75, 0.375, 0.625, 0.375, 0.625, 0.375, 0.75, 0.375, 0.75, 0.375, 0.625, 0.375, 0.625, 0.375, 0.75, 0.375, 0.75, 0.375, 0.625, 0.3125, 0.5, 0.25, 0.5, 0.25, 0.5, 0.3125, 0.5, 0.3125, 0.5, 0.25, 0.5, 0.25, 0.5, 0.3125, 0.5, 0.3125, 0.5, 0.25, 0.5, 0.25, 0.5, 0.3125, 0.5, 0.3125, 0.5, 0.25, 0.5, 0.25, 0.5, 0.3125, 0.5, 0.3125, 0.5, 0.25, 0.5, 0.25, 0.5, 0.3125, 0.5, 0.3125, 0.5, 0.25, 0.5, 0.25, 0.5, 0.3125, 0.5, 0.3125, 0.5, 0.25, 0.5, 0.25, 0.5, 0.3125, 0.5, 0.3125, 0.5, 0.25, 0.5, 0.25, 0.5, 0.3125, 0.5, 0.3125, 0.5, 0.25, 0.5, 0.25, 0.5, 0.3125, 0.5, 0.3125, 0.5, 0.25, 0.5, 0.25, 0.5, 0.3125, 0.5, 0.3125, 0.5, 0.25, 0.5, 0.25, 0.5, 0.3125, 0.5, 0.3125, 0.5, 0.25, 0.5, 0.25, 0.5, 0.3125, 0.5, 0.375, 0.75, 0.3125, 0.75, 0.3125, 0.75, 0.375, 0.75, 0.375, 0.75, 0.3125, 0.75, 0.3125, 0.75, 0.375, 0.75, 0.375, 0.75, 0.3125, 0.75, 0.3125, 0.75, 0.375, 0.75, 0.375, 0.75, 0.3125, 0.75, 0.3125, 0.75, 0.375, 0.75, 0.375, 0.75, 0.3125, 0.75, 0.3125, 0.75, 0.375, 0.75, 0.375, 0.75, 0.3125, 0.75, 0.3125, 0.75, 0.375, 0.75, 0.375, 0.75, 0.3125, 0.75, 0.3125, 0.75, 0.375, 0.75, 0.375, 0.75, 0.3125, 0.75, 0.3125, 0.75, 0.375, 0.75, 0.375, 0.75, 0.3125, 0.75, 0.3125, 0.75, 0.375, 0.75, 0.375, 0.75, 0.3125, 0.75, 0.3125, 0.75, 0.375, 0.75, 0.375, 0.75, 0.3125, 0.75, 0.3125, 0.75, 0.375, 0.75, 0.375, 0.75, 0.3125, 0.75, 0.3125, 0.75, 0.375, 0.75, 0.375, 0.625, 0.375, 0.5, 0.375, 0.5, 0.375, 0.625, 0.375, 0.625, 0.375, 0.5, 0.375, 0.5, 0.375, 0.625, 0.375, 0.625, 0.375, 0.5, 0.375, 0.5, 0.375, 0.625, 0.375, 0.625, 0.375, 0.5, 0.375, 0.5, 0.375, 0.625, 0.375, 0.625, 0.375, 0.5, 0.375, 0.5, 0.375, 0.625, 0.375, 0.625, 0.375, 0.5, 0.375, 0.5, 0.375, 0.625, 0.375, 0.625, 0.375, 0.5, 0.375, 0.5, 0.375, 0.625, 0.375, 0.625, 0.375, 0.5, 0.375, 0.5, 0.375, 0.625, 0.375, 0.625, 0.375, 0.5, 0.375, 0.5, 0.375, 0.625, 0.375, 0.625, 0.375, 0.5, 0.375, 0.5, 0.375, 0.625, 0.375, 0.625, 0.375, 0.5, 0.375, 0.5, 0.375, 0.625, 0.375, 0.625, 0.375, 0.5, 0.375, 0.5, 0.375, 0.625, 0.375, 0.5, 0.3125, 0.5, 0.3125, 0.5, 0.375, 0.5, 0.375, 0.5, 0.3125, 0.5, 0.3125, 0.5, 0.375, 0.5, 0.375, 0.5, 0.3125, 0.5, 0.3125, 0.5, 0.375, 0.5, 0.375, 0.5, 0.3125, 0.5, 0.3125, 0.5, 0.375, 0.5, 0.375, 0.5, 0.3125, 0.5, 0.3125, 0.5, 0.375, 0.5, 0.375, 0.5, 0.3125, 0.5, 0.3125, 0.5, 0.375, 0.5, 0.375, 0.5, 0.3125, 0.5, 0.3125, 0.5, 0.375, 0.5, 0.375, 0.5, 0.3125, 0.5, 0.3125, 0.5, 0.375, 0.5, 0.375, 0.5, 0.3125, 0.5, 0.3125, 0.5, 0.375, 0.5, 0.375, 0.5, 0.3125, 0.5, 0.3125, 0.5, 0.375, 0.5, 0.375, 0.5, 0.3125, 0.5, 0.3125, 0.5, 0.375, 0.5, 0.375, 0.5, 0.3125, 0.5, 0.3125, 0.5, 0.375, 0.5, 0.3125, 0.75, 0.25, 0.75, 0.25, 0.75, 0.3125, 0.75, 0.3125, 0.75, 0.25, 0.75, 0.25, 0.75, 0.3125, 0.75, 0.3125, 0.75, 0.25, 0.75, 0.25, 0.75, 0.3125, 0.75, 0.3125, 0.75, 0.25, 0.75, 0.25, 0.75, 0.3125, 0.75, 0.3125, 0.75, 0.25, 0.75, 0.25, 0.75, 0.3125, 0.75, 0.3125, 0.75, 0.25, 0.75, 0.25, 0.75, 0.3125, 0.75, 0.3125, 0.75, 0.25, 0.75, 0.25, 0.75, 0.3125, 0.75, 0.3125, 0.75, 0.25, 0.75, 0.25, 0.75, 0.3125, 0.75, 0.3125, 0.75, 0.25, 0.75, 0.25, 0.75, 0.3125, 0.75, 0.3125, 0.75, 0.25, 0.75, 0.25, 0.75, 0.3125, 0.75, 0.3125, 0.75, 0.25, 0.75, 0.25, 0.75, 0.3125, 0.75, 0.3125, 0.75, 0.25, 0.75, 0.25, 0.75, 0.3125, 0.75, 0.375, 0.75, 0.375, 0.625, 0.375, 0.625, 0.375, 0.75, 0.375, 0.75, 0.375, 0.625, 0.375, 0.625, 0.375, 0.75, 0.375, 0.75, 0.375, 0.625, 0.375, 0.625, 0.375, 0.75, 0.375, 0.75, 0.375, 0.625, 0.375, 0.625, 0.375, 0.75, 0.375, 0.75, 0.375, 0.625, 0.375, 0.625, 0.375, 0.75, 0.375, 0.75, 0.375, 0.625, 0.375, 0.625, 0.375, 0.75, 0.375, 0.75, 0.375, 0.625, 0.375, 0.625, 0.375, 0.75, 0.375, 0.75, 0.375, 0.625, 0.375, 0.625, 0.375, 0.75, 0.375, 0.75, 0.375, 0.625, 0.375, 0.625, 0.375, 0.75, 0.375, 0.75, 0.375, 0.625, 0.375, 0.625, 0.375, 0.75, 0.375, 0.75, 0.375, 0.625, 0.375, 0.625, 0.375, 0.75, 0.375, 0.75, 0.375, 0.625, 0.375, 0.625, 0.375, 0.75, 0.25, 0.5, 0.3125, 0.5, 0.3125, 0.5, 0.25, 0.5, 0.25, 0.5, 0.3125, 0.5, 0.3125, 0.5, 0.25, 0.5, 0.25, 0.5, 0.3125, 0.5, 0.3125, 0.5, 0.25, 0.5, 0.25, 0.5, 0.3125, 0.5, 0.3125, 0.5, 0.25, 0.5, 0.25, 0.5, 0.3125, 0.5, 0.3125, 0.5, 0.25, 0.5, 0.25, 0.5, 0.3125, 0.5, 0.3125, 0.5, 0.25, 0.5, 0.25, 0.5, 0.3125, 0.5, 0.3125, 0.5, 0.25, 0.5, 0.25, 0.5, 0.3125, 0.5, 0.3125, 0.5, 0.25, 0.5, 0.25, 0.5, 0.3125, 0.5, 0.3125, 0.5, 0.25, 0.5, 0.25, 0.5, 0.3125, 0.5, 0.3125, 0.5, 0.25, 0.5, 0.25, 0.5, 0.3125, 0.5, 0.3125, 0.5, 0.25, 0.5, 0.25, 0.5, 0.3125, 0.5, 0.3125, 0.5, 0.25, 0.5, 0.3125, 0.75, 0.375, 0.75, 0.375, 0.75, 0.3125, 0.75, 0.3125, 0.75, 0.375, 0.75, 0.375, 0.75, 0.3125, 0.75, 0.3125, 0.75, 0.375, 0.75, 0.375, 0.75, 0.3125, 0.75, 0.3125, 0.75, 0.375, 0.75, 0.375, 0.75, 0.3125, 0.75, 0.3125, 0.75, 0.375, 0.75, 0.375, 0.75, 0.3125, 0.75, 0.3125, 0.75, 0.375, 0.75, 0.375, 0.75, 0.3125, 0.75, 0.3125, 0.75, 0.375, 0.75, 0.375, 0.75, 0.3125, 0.75, 0.3125, 0.75, 0.375, 0.75, 0.375, 0.75, 0.3125, 0.75, 0.3125, 0.75, 0.375, 0.75, 0.375, 0.75, 0.3125, 0.75, 0.3125, 0.75, 0.375, 0.75, 0.375, 0.75, 0.3125, 0.75, 0.3125, 0.75, 0.375, 0.75, 0.375, 0.75, 0.3125, 0.75, 0.3125, 0.75, 0.375, 0.75, 0.375, 0.75, 0.3125, 0.75, 0.375, 0.5, 0.375, 0.625, 0.375, 0.625, 0.375, 0.5, 0.375, 0.5, 0.375, 0.625, 0.375, 0.625, 0.375, 0.5, 0.375, 0.5, 0.375, 0.625, 0.375, 0.625, 0.375, 0.5, 0.375, 0.5, 0.375, 0.625, 0.375, 0.625, 0.375, 0.5, 0.375, 0.5, 0.375, 0.625, 0.375, 0.625, 0.375, 0.5, 0.375, 0.5, 0.375, 0.625, 0.375, 0.625, 0.375, 0.5, 0.375, 0.5, 0.375, 0.625, 0.375, 0.625, 0.375, 0.5, 0.375, 0.5, 0.375, 0.625, 0.375, 0.625, 0.375, 0.5, 0.375, 0.5, 0.375, 0.625, 0.375, 0.625, 0.375, 0.5, 0.375, 0.5, 0.375, 0.625, 0.375, 0.625, 0.375, 0.5, 0.375, 0.5, 0.375, 0.625, 0.375, 0.625, 0.375, 0.5, 0.375, 0.5, 0.375, 0.625, 0.375, 0.625, 0.375, 0.5, 0.375, 0.625, 0.375, 0.5, 0.375, 0.5, 0.375, 0.625])
me_cube_002.update()
me_cube_004 = bpy.data.meshes.new('Cube.004')
me_cube_004.from_pydata([(-0.3665, -0.2432, -5.002), (-0.4215, 1.807e-09, -5.002), (-0.3665, 0.2432, -5.002), (-0.2108, -0.3497, -5.002), (-0.2108, 0.3497, -5.002), (-0.2169, 2.751e-09, -5.002), (-0.3665, -0.2432, -6.218), (-0.4215, 1.807e-09, -6.218), (-0.3665, 0.2432, -6.218), (-0.2108, -0.3497, -6.218), (-0.2108, 0.3497, -6.218), (-0.2189, -0.2432, -6.707), (-0.2189, 0.2432, -6.707), (0.3665, -0.2432, -5.002), (0.4215, 1.807e-09, -5.002), (0.3665, 0.2432, -5.002), (0.2108, -0.3497, -5.002), (0.2108, 0.3497, -5.002), (0.2169, 2.751e-09, -5.002), (0.3665, -0.2432, -6.218), (0.4215, 1.807e-09, -6.218), (0.3665, 0.2432, -6.218), (0.2108, -0.3497, -6.218), (0.2108, 0.3497, -6.218), (0.2189, -0.2432, -6.707), (0.2189, 0.2432, -6.707), (-0.845, -0.2432, -7.3), (-0.845, 0.2432, -7.3), (0.845, -0.2432, -7.3), (0.845, 0.2432, -7.3), (0.3665, 0.2432, -6.444), (-0.3665, 0.2432, -6.444), (-0.3665, -0.2432, -6.444), (0.3665, -0.2432, -6.444), (1.546, 0.2432, -7.313), (-1.546, 0.2432, -7.313), (-1.546, -0.2432, -7.313), (1.546, -0.2432, -7.313), (0.0, 0.2432, -7.91), (0.0, -0.2432, -7.91), (0.0, 0.2432, -7.647), (0.0, -0.2432, -7.647), (0.575, 0.2432, -7.003), (0.575, -0.2432, -7.003), (0.3198, 0.2432, -7.003), (0.3198, -0.2432, -7.003), (-0.575, 0.2432, -7.003), (-0.575, -0.2432, -7.003), (-0.3198, 0.2432, -7.003), (-0.3198, -0.2432, -7.003)], [], [(3, 16, 18, 5), (4, 2, 1, 5), (5, 1, 0, 3), (32, 33, 22, 9), (7, 8, 31), (8, 10, 31), (6, 7, 32), (9, 6, 32), (3, 0, 6, 9), (0, 1, 7, 6), (2, 4, 10, 8), (1, 2, 8, 7), (9, 22, 16, 3), (17, 23, 10, 4), (23, 30, 31, 10), (31, 32, 7), (17, 18, 14, 15), (18, 16, 13, 14), (20, 30, 21), (21, 30, 23), (19, 33, 20), (22, 33, 19), (16, 22, 19, 13), (13, 19, 20, 14), (15, 21, 23, 17), (14, 20, 21, 15), (30, 20, 33), (5, 18, 17, 4), (42, 43, 37, 34), (41, 28, 29, 40), (49, 26, 27, 48), (47, 46, 35, 36), (39, 38, 34, 37), (25, 12, 31, 30), (11, 24, 33, 32), (40, 29, 34, 38), (41, 26, 36, 39), (44, 25, 30, 42), (45, 28, 37, 43), (48, 27, 35, 46), (49, 11, 32, 47), (45, 24, 25, 44), (24, 11, 12, 25), (28, 41, 39, 37), (27, 40, 38, 35), (36, 35, 38, 39), (26, 41, 40, 27), (28, 45, 44, 29), (24, 45, 43, 33), (29, 44, 42, 34), (30, 33, 43, 42), (26, 49, 47, 36), (12, 48, 46, 31), (32, 31, 46, 47), (11, 49, 48, 12)])
me_cube_004.polygons.foreach_set('use_smooth', [True] * 55)
_k = {(0, 1): 1.0, (1, 2): 1.0, (0, 3): 1.0, (2, 4): 1.0, (13, 14): 1.0, (14, 15): 1.0, (3, 16): 1.0, (13, 16): 1.0, (15, 17): 1.0, (4, 17): 1.0, (35, 36): 0.26977, (34, 37): 0.26977}
me_cube_004.attributes.new('crease_edge', 'FLOAT', 'EDGE').data.foreach_set('value', [_k.get((min(e.vertices), max(e.vertices)), 0.0) for e in me_cube_004.edges])
_uv = me_cube_004.uv_layers.new(name='UVMap')
_uv.uv.foreach_set('vector', [0.3125, 0.75, 0.3125, 0.75, 0.3125, 0.625, 0.3125, 0.625, 0.3125, 0.5, 0.375, 0.5, 0.375, 0.625, 0.3125, 0.625, 0.3125, 0.625, 0.375, 0.625, 0.375, 0.75, 0.3125, 0.75, 0.3125, 0.75, 0.3125, 0.75, 0.3125, 0.75, 0.3125, 0.75, 0.375, 0.625, 0.375, 0.5, 0.375, 0.625, 0.375, 0.5, 0.3125, 0.5, 0.375, 0.5, 0.375, 0.75, 0.375, 0.625, 0.375, 0.75, 0.3125, 0.75, 0.375, 0.75, 0.3125, 0.75, 0.3125, 0.75, 0.375, 0.75, 0.375, 0.75, 0.3125, 0.75, 0.375, 0.75, 0.375, 0.625, 0.375, 0.625, 0.375, 0.75, 0.375, 0.5, 0.3125, 0.5, 0.3125, 0.5, 0.375, 0.5, 0.375, 0.625, 0.375, 0.5, 0.375, 0.5, 0.375, 0.625, 0.3125, 0.75, 0.3125, 0.75, 0.3125, 0.75, 0.3125, 0.75, 0.3125, 0.5, 0.3125, 0.5, 0.3125, 0.5, 0.3125, 0.5, 0.3125, 0.5, 0.3125, 0.5, 0.3125, 0.5, 0.3125, 0.5, 0.375, 0.625, 0.375, 0.75, 0.375, 0.625, 0.3125, 0.5, 0.3125, 0.625, 0.375, 0.625, 0.375, 0.5, 0.3125, 0.625, 0.3125, 0.75, 0.375, 0.75, 0.375, 0.625, 0.375, 0.625, 0.375, 0.625, 0.375, 0.5, 0.375, 0.5, 0.375, 0.5, 0.3125, 0.5, 0.375, 0.75, 0.375, 0.75, 0.375, 0.625, 0.3125, 0.75, 0.3125, 0.75, 0.375, 0.75, 0.3125, 0.75, 0.3125, 0.75, 0.375, 0.75, 0.375, 0.75, 0.375, 0.75, 0.375, 0.75, 0.375, 0.625, 0.375, 0.625, 0.375, 0.5, 0.375, 0.5, 0.3125, 0.5, 0.3125, 0.5, 0.375, 0.625, 0.375, 0.625, 0.375, 0.5, 0.375, 0.5, 0.375, 0.625, 0.375, 0.625, 0.375, 0.75, 0.3125, 0.625, 0.3125, 0.625, 0.3125, 0.5, 0.3125, 0.5, 0.375, 0.625, 0.375, 0.75, 0.375, 0.75, 0.375, 0.625, 0.3125, 0.75, 0.3125, 0.75, 0.3125, 0.5, 0.3125, 0.5, 0.3125, 0.75, 0.3125, 0.75, 0.3125, 0.5, 0.3125, 0.5, 0.375, 0.75, 0.375, 0.625, 0.375, 0.625, 0.375, 0.75, 0.3125, 0.75, 0.3438, 0.5625, 0.375, 0.625, 0.3125, 0.75, 0.3125, 0.5, 0.3125, 0.5, 0.3125, 0.5, 0.3125, 0.5, 0.3125, 0.75, 0.3125, 0.75, 0.3125, 0.75, 0.3125, 0.75, 0.3125, 0.5, 0.3125, 0.5, 0.3125, 0.5, 0.3125, 0.5, 0.3125, 0.75, 0.3125, 0.75, 0.3125, 0.75, 0.3125, 0.75, 0.3125, 0.5, 0.3125, 0.5, 0.3125, 0.5, 0.3125, 0.5, 0.3125, 0.75, 0.3125, 0.75, 0.3125, 0.75, 0.3125, 0.75, 0.3125, 0.5, 0.3125, 0.5, 0.3125, 0.5, 0.3125, 0.5, 0.3125, 0.75, 0.3125, 0.75, 0.3125, 0.75, 0.3125, 0.75, 0.3125, 0.75, 0.3125, 0.75, 0.3125, 0.5, 0.3125, 0.5, 0.3125, 0.75, 0.3125, 0.75, 0.3125, 0.5, 0.3125, 0.5, 0.3125, 0.75, 0.3125, 0.75, 0.3125, 0.75, 0.3125, 0.75, 0.3125, 0.5, 0.3125, 0.5, 0.3125, 0.5, 0.3125, 0.5, 0.3125, 0.75, 0.3125, 0.5, 0.3438, 0.5625, 0.3125, 0.75, 0.3125, 0.75, 0.3125, 0.75, 0.3125, 0.5, 0.3125, 0.5, 0.3125, 0.75, 0.3125, 0.75, 0.3125, 0.5, 0.3125, 0.5, 0.3125, 0.75, 0.3125, 0.75, 0.3125, 0.75, 0.3125, 0.75, 0.3125, 0.5, 0.3125, 0.5, 0.3125, 0.5, 0.3125, 0.5, 0.375, 0.625, 0.375, 0.75, 0.375, 0.75, 0.375, 0.625, 0.3125, 0.75, 0.3125, 0.75, 0.3125, 0.75, 0.3125, 0.75, 0.3125, 0.5, 0.3125, 0.5, 0.3125, 0.5, 0.3125, 0.5, 0.375, 0.75, 0.375, 0.625, 0.375, 0.625, 0.375, 0.75, 0.3125, 0.75, 0.3125, 0.75, 0.3125, 0.5, 0.3125, 0.5])
me_cube_004.update()

# ---- objects
ob_blade = bpy.data.objects.new('Blade', me_cube_003)
ob_ogre_ears = bpy.data.objects.new('Ogre ears', me_cube)
ob_black_part = bpy.data.objects.new('Black part', me_cube_002)
ob_pommel = bpy.data.objects.new('pommel', me_cube_004)

# ---- transforms, parenting, visibility, modifiers, constraints
ob_blade.location = (0.0, 0.0, 0.0)
ob_blade.use_mesh_mirror_y = True
_m = ob_blade.modifiers.new('Smooth by Angle', 'NODES')
_m.node_group = ng_smooth_by_angle
_m.use_pin_to_last = True
_m.show_group_selector = False
ob_ogre_ears.location = (0.0, 0.0, -0.849)
ob_ogre_ears.scale = (0.3934, 0.3934, 0.3934)
ob_black_part.location = (0.0, 0.0, -0.849)
ob_black_part.scale = (0.3934, 0.3934, 0.3934)
_m = ob_black_part.modifiers.new('Smooth by Angle', 'NODES')
_m.node_group = ng_smooth_by_angle
_gi = [s.identifier for s in ng_smooth_by_angle.interface.items_tree if s.item_type == 'SOCKET' and s.in_out == 'INPUT']
_m[_gi[1]] = 0.7945  # Angle
_m.use_pin_to_last = True
_m.show_group_selector = False
ob_pommel.location = (0.0, 0.0, -0.849)
ob_pommel.scale = (0.3934, 0.3934, 0.3934)
_m = ob_pommel.modifiers.new('Subdivision', 'SUBSURF')

# ---- collection membership
col_collection.objects.link(ob_blade)
col_collection.objects.link(ob_ogre_ears)
col_collection.objects.link(ob_black_part)
col_collection.objects.link(ob_pommel)

# ---- scene / render settings (as saved in the file)
scene.frame_start = 1; scene.frame_end = 250; scene.frame_set(1)
scene.render.engine = 'BLENDER_EEVEE_NEXT'
bpy.context.view_layer.update()

# ---- added for rendering (the .blend has no active camera and no usable light): camera, sun
cam_auto = bpy.data.cameras.new('AutoCamera')
cam_auto.lens = 50.0
cam_auto.sensor_width = 36.0
cam_auto.clip_end = 1000.0
ob_auto_camera = bpy.data.objects.new('AutoCamera', cam_auto)
scene.collection.objects.link(ob_auto_camera)
ob_auto_camera.location = (9.08526, -10.9023, 7.80181)
ob_auto_camera.rotation_euler = (1.09748, -7.21219e-08, 0.694738)
scene.camera = ob_auto_camera
light_auto_sun = bpy.data.lights.new('AutoSun', 'SUN')
light_auto_sun.energy = 3.0
light_auto_sun.angle = 0.0523599
ob_auto_sun = bpy.data.objects.new('AutoSun', light_auto_sun)
scene.collection.objects.link(ob_auto_sun)
ob_auto_sun.rotation_euler = (0.872665, 0.174533, 0.523599)
bpy.context.view_layer.update()
